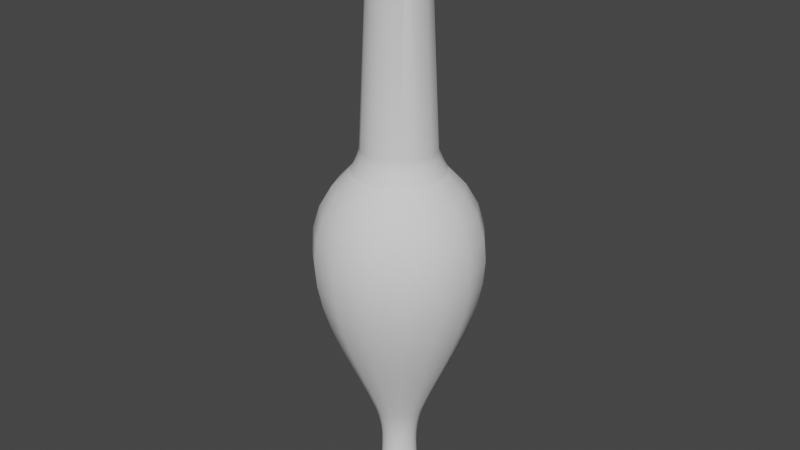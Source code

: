 # Source: Unguentarium3.blend  (saved by Blender 3.0.42; exported with 4.5.12 LTS)
import bpy
from mathutils import Matrix  # noqa: F401  (used for matrix-valued properties, if any)

bpy.ops.wm.read_factory_settings(use_empty=True)
scene = bpy.context.scene
scene.name = 'Scene'

# ---- world
world_world = bpy.data.worlds.new('World'); scene.world = world_world
world_world.use_nodes = True; world_world.node_tree.nodes.clear()
_N = world_world.node_tree.nodes; _L = world_world.node_tree.links
n0 = _N.new('ShaderNodeOutputWorld'); n0.name = 'World Output'; n0.location = (300, 300)
n1 = _N.new('ShaderNodeBackground'); n1.name = 'Background'; n1.location = (10, 300)
n1.inputs[0].default_value = (0.05088, 0.05088, 0.05088, 1.0)
_L.new(n1.outputs[0], n0.inputs[0])
n0.is_active_output = True
world_world.color = (0.05088, 0.05088, 0.05088)
world_world.use_sun_shadow = False
world_world.sun_shadow_jitter_overblur = 0.0

# ---- meshes
me_mesh_002 = bpy.data.meshes.new('Mesh.002')
me_mesh_002.from_pydata([(-0.6871, 0.4179, -0.009297), (-0.5051, 0.587, -0.009297), (-0.309, 0.6993, -0.009297), (-0.1019, 0.7617, -0.009297), (0.1135, 0.7811, -0.009297), (0.3341, 0.7647, -0.009297), (0.5569, 0.7194, -0.009297), (0.779, 0.6522, -0.009297), (0.9975, 0.5701, -0.009297), (1.209, 0.4802, -0.009297), (1.412, 0.3895, -0.009297), (1.602, 0.3049, -0.009297), (1.776, 0.2335, -0.009297), (1.844, 0.2103, -0.009297), (1.909, 0.1926, -0.009297), (1.972, 0.1797, -0.009297), (2.032, 0.1709, -0.009297), (2.09, 0.1655, -0.009297), (2.146, 0.163, -0.009297), (2.2, 0.1625, -0.009297), (2.252, 0.1635, -0.009297), (2.303, 0.1653, -0.009297), (2.352, 0.1672, -0.009297), (2.4, 0.1685, -0.009297), (2.446, 0.1686, -0.009297), (2.46, 0.1846, -0.009297), (2.473, 0.1989, -0.009297), (2.484, 0.2119, -0.009297), (2.495, 0.2235, -0.009297), (2.505, 0.2339, -0.009297), (2.514, 0.2432, -0.009297), (2.524, 0.2516, -0.009297), (2.533, 0.2592, -0.009297), (2.542, 0.2661, -0.009297), (2.552, 0.2725, -0.009297), (2.563, 0.2784, -0.009297), (2.575, 0.2841, -0.009297), (2.585, 0.2884, -0.009297), (2.596, 0.2832, -0.009297), (2.606, 0.2696, -0.009297), (2.615, 0.2491, -0.009297), (2.625, 0.2229, -0.009297), (2.633, 0.1925, -0.009297), (2.641, 0.159, -0.009297), (2.648, 0.124, -0.009297), (2.654, 0.08864, -0.009297), (2.659, 0.05435, -0.009297), (2.662, 0.02243, -0.009297), (2.664, -0.005782, -0.009297), (-2.957, 0.3088, -0.009297), (-2.957, 0.3326, -0.009297), (-2.949, 0.3524, -0.009297), (-2.936, 0.3683, -0.009297), (-2.918, 0.3801, -0.009297), (-2.897, 0.3879, -0.009297), (-2.875, 0.3917, -0.009297), (-2.852, 0.3914, -0.009297), (-2.831, 0.3871, -0.009297), (-2.812, 0.3787, -0.009297), (-2.798, 0.3662, -0.009297), (-2.79, 0.3497, -0.009297), (-2.789, 0.3291, -0.009297), (-2.774, 0.3138, -0.009297), (-2.76, 0.3019, -0.009297), (-2.745, 0.293, -0.009297), (-2.731, 0.2865, -0.009297), (-2.716, 0.282, -0.009297), (-2.701, 0.2789, -0.009297), (-2.686, 0.2768, -0.009297), (-2.671, 0.2752, -0.009297), (-2.656, 0.2736, -0.009297), (-2.641, 0.2715, -0.009297), (-2.626, 0.2685, -0.009297), (-2.611, 0.2639, -0.009297), (-0.9068, 0.3406, -0.009297), (-0.8844, 0.3407, -0.009297), (-0.8606, 0.3441, -0.009297), (-0.8359, 0.3502, -0.009297), (-0.811, 0.3584, -0.009297), (-0.7866, 0.3679, -0.009297), (-0.7633, 0.3782, -0.009297), (-0.7418, 0.3887, -0.009297), (-0.7227, 0.3986, -0.009297), (-0.7068, 0.4075, -0.009297), (-0.6945, 0.4146, -0.009297), (-0.6867, 0.4193, -0.009297), (-0.684, 0.421, -0.009297), (-0.6871, 0.3812, 0.163), (-0.5051, 0.5358, 0.2318), (-0.309, 0.6383, 0.2775), (-0.1019, 0.6953, 0.3028), (0.1135, 0.7131, 0.3108), (0.3341, 0.6981, 0.3041), (0.5569, 0.6567, 0.2856), (0.779, 0.5953, 0.2583), (0.9975, 0.5203, 0.2249), (1.209, 0.4382, 0.1884), (1.412, 0.3553, 0.1515), (1.602, 0.278, 0.1171), (1.776, 0.2128, 0.08803), (1.844, 0.1916, 0.0786), (1.909, 0.1755, 0.0714), (1.972, 0.1637, 0.06614), (2.032, 0.1556, 0.06256), (2.09, 0.1507, 0.06038), (2.146, 0.1484, 0.05934), (2.2, 0.148, 0.05915), (2.252, 0.1489, 0.05956), (2.303, 0.1505, 0.06028), (2.352, 0.1522, 0.06104), (2.4, 0.1534, 0.06158), (2.446, 0.1535, 0.06163), (2.46, 0.1681, 0.06812), (2.473, 0.1812, 0.07397), (2.484, 0.1931, 0.07923), (2.495, 0.2037, 0.08395), (2.505, 0.2132, 0.08819), (2.514, 0.2217, 0.09199), (2.524, 0.2294, 0.09541), (2.533, 0.2363, 0.0985), (2.542, 0.2426, 0.1013), (2.552, 0.2485, 0.1039), (2.563, 0.2539, 0.1063), (2.575, 0.259, 0.1086), (2.585, 0.263, 0.1104), (2.596, 0.2582, 0.1082), (2.606, 0.2458, 0.1027), (2.615, 0.227, 0.09436), (2.625, 0.2031, 0.08372), (2.633, 0.1753, 0.07133), (2.641, 0.1448, 0.05774), (2.648, 0.1128, 0.04348), (2.654, 0.08048, 0.02911), (2.659, 0.04915, 0.01516), (2.662, 0.01999, 0.002177), (2.664, -0.005782, -0.009297), (-2.957, 0.2816, 0.1187), (-2.957, 0.3034, 0.1283), (-2.949, 0.3215, 0.1364), (-2.936, 0.3359, 0.1428), (-2.918, 0.3467, 0.1477), (-2.897, 0.3539, 0.1508), (-2.875, 0.3573, 0.1524), (-2.852, 0.357, 0.1522), (-2.831, 0.3531, 0.1505), (-2.812, 0.3454, 0.1471), (-2.798, 0.3341, 0.142), (-2.79, 0.319, 0.1353), (-2.789, 0.3001, 0.1269), (-2.774, 0.2862, 0.1207), (-2.76, 0.2753, 0.1159), (-2.745, 0.2672, 0.1122), (-2.731, 0.2612, 0.1096), (-2.716, 0.2571, 0.1077), (-2.701, 0.2543, 0.1065), (-2.686, 0.2524, 0.1056), (-2.671, 0.2509, 0.105), (-2.656, 0.2495, 0.1043), (-2.641, 0.2476, 0.1035), (-2.626, 0.2448, 0.1023), (-2.611, 0.2406, 0.1004), (-0.9068, 0.3106, 0.1316), (-0.8844, 0.3107, 0.1316), (-0.8606, 0.3139, 0.133), (-0.8359, 0.3195, 0.1355), (-0.811, 0.3269, 0.1388), (-0.7866, 0.3356, 0.1427), (-0.7633, 0.345, 0.1469), (-0.7418, 0.3546, 0.1511), (-0.7227, 0.3637, 0.1552), (-0.7068, 0.3717, 0.1588), (-0.6945, 0.3782, 0.1617), (-0.6867, 0.3825, 0.1636), (-0.684, 0.3841, 0.1643), (-0.6871, 0.2777, 0.3055), (-0.5051, 0.3909, 0.4313), (-0.309, 0.466, 0.5147), (-0.1019, 0.5077, 0.561), (0.1135, 0.5208, 0.5755), (0.3341, 0.5098, 0.5633), (0.5569, 0.4794, 0.5296), (0.779, 0.4345, 0.4797), (0.9975, 0.3796, 0.4187), (1.209, 0.3194, 0.3519), (1.412, 0.2587, 0.2844), (1.602, 0.2021, 0.2216), (1.776, 0.1543, 0.1685), (1.844, 0.1388, 0.1513), (1.909, 0.127, 0.1381), (1.972, 0.1183, 0.1285), (2.032, 0.1124, 0.122), (2.09, 0.1089, 0.118), (2.146, 0.1071, 0.1161), (2.2, 0.1068, 0.1158), (2.252, 0.1075, 0.1165), (2.303, 0.1087, 0.1178), (2.352, 0.1099, 0.1192), (2.4, 0.1108, 0.1202), (2.446, 0.1109, 0.1203), (2.46, 0.1216, 0.1321), (2.473, 0.1312, 0.1428), (2.484, 0.1399, 0.1524), (2.495, 0.1476, 0.1611), (2.505, 0.1546, 0.1688), (2.514, 0.1608, 0.1758), (2.524, 0.1665, 0.182), (2.533, 0.1715, 0.1876), (2.542, 0.1762, 0.1928), (2.552, 0.1804, 0.1975), (2.563, 0.1844, 0.2019), (2.575, 0.1882, 0.2061), (2.585, 0.1911, 0.2094), (2.596, 0.1876, 0.2054), (2.606, 0.1785, 0.1954), (2.615, 0.1648, 0.1801), (2.625, 0.1472, 0.1607), (2.633, 0.1269, 0.138), (2.641, 0.1045, 0.1132), (2.648, 0.08105, 0.08714), (2.654, 0.0574, 0.06088), (2.659, 0.03445, 0.03539), (2.662, 0.01309, 0.01167), (2.664, -0.005782, -0.009297), (-2.957, 0.2047, 0.2245), (-2.957, 0.2206, 0.2422), (-2.949, 0.2339, 0.2569), (-2.936, 0.2445, 0.2687), (-2.918, 0.2524, 0.2775), (-2.897, 0.2576, 0.2833), (-2.875, 0.2602, 0.2861), (-2.852, 0.26, 0.2858), (-2.831, 0.2571, 0.2826), (-2.812, 0.2515, 0.2764), (-2.798, 0.2431, 0.2672), (-2.79, 0.2321, 0.2549), (-2.789, 0.2183, 0.2396), (-2.774, 0.2081, 0.2282), (-2.76, 0.2001, 0.2194), (-2.745, 0.1941, 0.2127), (-2.731, 0.1898, 0.2079), (-2.716, 0.1868, 0.2045), (-2.701, 0.1847, 0.2023), (-2.686, 0.1833, 0.2007), (-2.671, 0.1822, 0.1995), (-2.656, 0.1812, 0.1983), (-2.641, 0.1798, 0.1968), (-2.626, 0.1777, 0.1945), (-2.611, 0.1747, 0.1911), (-0.9068, 0.226, 0.2481), (-0.8844, 0.2261, 0.2482), (-0.8606, 0.2284, 0.2507), (-0.8359, 0.2324, 0.2553), (-0.811, 0.2379, 0.2613), (-0.7866, 0.2443, 0.2684), (-0.7633, 0.2512, 0.2761), (-0.7418, 0.2581, 0.2838), (-0.7227, 0.2648, 0.2912), (-0.7068, 0.2707, 0.2978), (-0.6945, 0.2755, 0.3031), (-0.6867, 0.2786, 0.3066), (-0.684, 0.2798, 0.3079), (-0.6871, 0.1251, 0.3936), (-0.5051, 0.1774, 0.5545), (-0.309, 0.2121, 0.6613), (-0.1019, 0.2314, 0.7206), (0.1135, 0.2374, 0.7391), (0.3341, 0.2323, 0.7235), (0.5569, 0.2183, 0.6804), (0.779, 0.1975, 0.6165), (0.9975, 0.1722, 0.5384), (1.209, 0.1444, 0.4529), (1.412, 0.1164, 0.3666), (1.602, 0.09022, 0.2862), (1.776, 0.06816, 0.2183), (1.844, 0.061, 0.1962), (1.909, 0.05553, 0.1794), (1.972, 0.05153, 0.1671), (2.032, 0.04881, 0.1587), (2.09, 0.04716, 0.1536), (2.146, 0.04636, 0.1512), (2.2, 0.04622, 0.1508), (2.252, 0.04653, 0.1517), (2.303, 0.04708, 0.1534), (2.352, 0.04766, 0.1552), (2.4, 0.04807, 0.1564), (2.446, 0.0481, 0.1565), (2.46, 0.05304, 0.1717), (2.473, 0.05748, 0.1854), (2.484, 0.06148, 0.1977), (2.495, 0.06506, 0.2087), (2.505, 0.06828, 0.2186), (2.514, 0.07117, 0.2275), (2.524, 0.07377, 0.2355), (2.533, 0.07611, 0.2427), (2.542, 0.07825, 0.2493), (2.552, 0.08022, 0.2554), (2.563, 0.08205, 0.261), (2.575, 0.08379, 0.2664), (2.585, 0.08514, 0.2705), (2.596, 0.08351, 0.2655), (2.606, 0.07932, 0.2526), (2.615, 0.07297, 0.2331), (2.625, 0.06489, 0.2082), (2.633, 0.05548, 0.1792), (2.641, 0.04515, 0.1474), (2.648, 0.03432, 0.1141), (2.654, 0.0234, 0.08051), (2.659, 0.0128, 0.04789), (2.662, 0.002935, 0.01753), (2.664, -0.005782, -0.009297), (-2.957, 0.09143, 0.2899), (-2.957, 0.09879, 0.3125), (-2.949, 0.1049, 0.3314), (-2.936, 0.1098, 0.3464), (-2.918, 0.1135, 0.3577), (-2.897, 0.1159, 0.3651), (-2.875, 0.117, 0.3687), (-2.852, 0.1169, 0.3684), (-2.831, 0.1156, 0.3643), (-2.812, 0.113, 0.3563), (-2.798, 0.1092, 0.3445), (-2.79, 0.1041, 0.3288), (-2.789, 0.0977, 0.3092), (-2.774, 0.09297, 0.2946), (-2.76, 0.0893, 0.2833), (-2.745, 0.08654, 0.2748), (-2.731, 0.08454, 0.2687), (-2.716, 0.08314, 0.2644), (-2.701, 0.08219, 0.2615), (-2.686, 0.08155, 0.2595), (-2.671, 0.08105, 0.258), (-2.656, 0.08056, 0.2564), (-2.641, 0.07991, 0.2545), (-2.626, 0.07897, 0.2515), (-2.611, 0.07757, 0.2472), (-0.9068, 0.1012, 0.3201), (-0.8844, 0.1013, 0.3202), (-0.8606, 0.1023, 0.3235), (-0.8359, 0.1042, 0.3293), (-0.811, 0.1067, 0.337), (-0.7866, 0.1097, 0.3461), (-0.7633, 0.1129, 0.3559), (-0.7418, 0.1161, 0.3658), (-0.7227, 0.1192, 0.3753), (-0.7068, 0.1219, 0.3837), (-0.6945, 0.1241, 0.3905), (-0.6867, 0.1256, 0.395), (-0.684, 0.1261, 0.3966), (-0.6871, -0.05006, 0.412), (-0.5051, -0.06775, 0.5803), (-0.309, -0.07948, 0.6919), (-0.1019, -0.086, 0.7539), (0.1135, -0.08803, 0.7733), (0.3341, -0.08632, 0.7569), (0.5569, -0.08158, 0.7119), (0.779, -0.07456, 0.6451), (0.9975, -0.06598, 0.5635), (1.209, -0.05658, 0.4741), (1.412, -0.0471, 0.3838), (1.602, -0.03826, 0.2997), (1.776, -0.03079, 0.2287), (1.844, -0.02837, 0.2056), (1.909, -0.02652, 0.188), (1.972, -0.02517, 0.1752), (2.032, -0.02425, 0.1664), (2.09, -0.02369, 0.1611), (2.146, -0.02342, 0.1585), (2.2, -0.02337, 0.1581), (2.252, -0.02348, 0.1591), (2.303, -0.02366, 0.1608), (2.352, -0.02386, 0.1627), (2.4, -0.024, 0.164), (2.446, -0.02401, 0.1641), (2.46, -0.02568, 0.18), (2.473, -0.02718, 0.1943), (2.484, -0.02853, 0.2072), (2.495, -0.02975, 0.2187), (2.505, -0.03083, 0.2291), (2.514, -0.03181, 0.2384), (2.524, -0.03269, 0.2467), (2.533, -0.03348, 0.2543), (2.542, -0.03421, 0.2611), (2.552, -0.03487, 0.2675), (2.563, -0.03549, 0.2734), (2.575, -0.03608, 0.279), (2.585, -0.03654, 0.2833), (2.596, -0.03599, 0.2781), (2.606, -0.03457, 0.2646), (2.615, -0.03242, 0.2442), (2.625, -0.02969, 0.2181), (2.633, -0.0265, 0.1879), (2.641, -0.02301, 0.1546), (2.648, -0.01935, 0.1198), (2.654, -0.01565, 0.08461), (2.659, -0.01207, 0.0505), (2.662, -0.00873, 0.01876), (2.664, -0.005782, -0.009297), (-2.957, -0.03866, 0.3036), (-2.957, -0.04115, 0.3272), (-2.949, -0.04323, 0.347), (-2.936, -0.04488, 0.3627), (-2.918, -0.04612, 0.3745), (-2.897, -0.04693, 0.3822), (-2.875, -0.04732, 0.386), (-2.852, -0.0473, 0.3857), (-2.831, -0.04684, 0.3814), (-2.812, -0.04597, 0.3731), (-2.798, -0.04467, 0.3607), (-2.79, -0.04294, 0.3442), (-2.789, -0.04078, 0.3237), (-2.774, -0.03919, 0.3085), (-2.76, -0.03795, 0.2967), (-2.745, -0.03701, 0.2878), (-2.731, -0.03633, 0.2814), (-2.716, -0.03586, 0.2769), (-2.701, -0.03554, 0.2738), (-2.686, -0.03532, 0.2718), (-2.671, -0.03515, 0.2702), (-2.656, -0.03499, 0.2686), (-2.641, -0.03477, 0.2665), (-2.626, -0.03445, 0.2635), (-2.611, -0.03398, 0.259), (-0.9068, -0.04198, 0.3351), (-0.8844, -0.042, 0.3353), (-0.8606, -0.04236, 0.3387), (-0.8359, -0.043, 0.3448), (-0.811, -0.04385, 0.3529), (-0.7866, -0.04484, 0.3623), (-0.7633, -0.04592, 0.3726), (-0.7418, -0.04701, 0.383), (-0.7227, -0.04805, 0.3929), (-0.7068, -0.04898, 0.4017), (-0.6945, -0.04972, 0.4087), (-0.6867, -0.05021, 0.4134), (-0.684, -0.05039, 0.4151), (-0.6871, -0.2176, 0.3576), (-0.5051, -0.3022, 0.5041), (-0.309, -0.3583, 0.6013), (-0.1019, -0.3895, 0.6553), (0.1135, -0.3992, 0.6722), (0.3341, -0.391, 0.6579), (0.5569, -0.3684, 0.6187), (0.779, -0.3348, 0.5605), (0.9975, -0.2937, 0.4895), (1.209, -0.2488, 0.4116), (1.412, -0.2034, 0.333), (1.602, -0.1611, 0.2598), (1.776, -0.1254, 0.1979), (1.844, -0.1138, 0.1779), (1.909, -0.105, 0.1625), (1.972, -0.09852, 0.1513), (2.032, -0.09412, 0.1437), (2.09, -0.09144, 0.1391), (2.146, -0.09016, 0.1368), (2.2, -0.08993, 0.1365), (2.252, -0.09043, 0.1373), (2.303, -0.09131, 0.1388), (2.352, -0.09225, 0.1405), (2.4, -0.09292, 0.1416), (2.446, -0.09297, 0.1417), (2.46, -0.1009, 0.1555), (2.473, -0.1081, 0.168), (2.484, -0.1146, 0.1792), (2.495, -0.1204, 0.1892), (2.505, -0.1256, 0.1983), (2.514, -0.1303, 0.2064), (2.524, -0.1345, 0.2136), (2.533, -0.1383, 0.2202), (2.542, -0.1417, 0.2262), (2.552, -0.1449, 0.2317), (2.563, -0.1479, 0.2369), (2.575, -0.1507, 0.2417), (2.585, -0.1529, 0.2455), (2.596, -0.1503, 0.2409), (2.606, -0.1435, 0.2292), (2.615, -0.1332, 0.2114), (2.625, -0.1201, 0.1888), (2.633, -0.1049, 0.1624), (2.641, -0.08819, 0.1334), (2.648, -0.07066, 0.1031), (2.654, -0.053, 0.07248), (2.659, -0.03585, 0.04278), (2.662, -0.01989, 0.01513), (2.664, -0.005782, -0.009297), (-2.957, -0.1631, 0.2631), (-2.957, -0.175, 0.2838), (-2.949, -0.1849, 0.3009), (-2.936, -0.1928, 0.3146), (-2.918, -0.1987, 0.3249), (-2.897, -0.2026, 0.3316), (-2.875, -0.2045, 0.3349), (-2.852, -0.2044, 0.3347), (-2.831, -0.2022, 0.3309), (-2.812, -0.198, 0.3236), (-2.798, -0.1918, 0.3129), (-2.79, -0.1835, 0.2986), (-2.789, -0.1732, 0.2807), (-2.774, -0.1656, 0.2675), (-2.76, -0.1596, 0.2572), (-2.745, -0.1552, 0.2494), (-2.731, -0.1519, 0.2438), (-2.716, -0.1497, 0.2399), (-2.701, -0.1481, 0.2372), (-2.686, -0.1471, 0.2354), (-2.671, -0.1463, 0.2341), (-2.656, -0.1455, 0.2327), (-2.641, -0.1444, 0.2309), (-2.626, -0.1429, 0.2282), (-2.611, -0.1406, 0.2243), (-0.9068, -0.179, 0.2906), (-0.8844, -0.179, 0.2908), (-0.8606, -0.1807, 0.2937), (-0.8359, -0.1838, 0.299), (-0.811, -0.1879, 0.3061), (-0.7866, -0.1926, 0.3143), (-0.7633, -0.1978, 0.3232), (-0.7418, -0.203, 0.3323), (-0.7227, -0.208, 0.3409), (-0.7068, -0.2124, 0.3486), (-0.6945, -0.216, 0.3547), (-0.6867, -0.2183, 0.3588), (-0.684, -0.2192, 0.3603), (-0.6871, -0.3485, 0.2397), (-0.5051, -0.4854, 0.3392), (-0.309, -0.5762, 0.4051), (-0.1019, -0.6267, 0.4418), (0.1135, -0.6424, 0.4532), (0.3341, -0.6291, 0.4436), (0.5569, -0.5924, 0.4169), (0.779, -0.5381, 0.3774), (0.9975, -0.4717, 0.3292), (1.209, -0.399, 0.2764), (1.412, -0.3256, 0.223), (1.602, -0.2571, 0.1733), (1.776, -0.1994, 0.1313), (1.844, -0.1806, 0.1177), (1.909, -0.1663, 0.1073), (1.972, -0.1558, 0.09972), (2.032, -0.1487, 0.09455), (2.09, -0.1444, 0.0914), (2.146, -0.1423, 0.08989), (2.2, -0.1419, 0.08962), (2.252, -0.1427, 0.09021), (2.303, -0.1442, 0.09125), (2.352, -0.1457, 0.09236), (2.4, -0.1468, 0.09314), (2.446, -0.1469, 0.0932), (2.46, -0.1598, 0.1026), (2.473, -0.1714, 0.111), (2.484, -0.1819, 0.1186), (2.495, -0.1913, 0.1255), (2.505, -0.1997, 0.1316), (2.514, -0.2072, 0.1371), (2.524, -0.214, 0.142), (2.533, -0.2202, 0.1465), (2.542, -0.2258, 0.1505), (2.552, -0.2309, 0.1543), (2.563, -0.2357, 0.1578), (2.575, -0.2403, 0.1611), (2.585, -0.2438, 0.1636), (2.596, -0.2396, 0.1605), (2.606, -0.2286, 0.1526), (2.615, -0.212, 0.1405), (2.625, -0.1908, 0.1251), (2.633, -0.1662, 0.1072), (2.641, -0.1391, 0.08758), (2.648, -0.1108, 0.06698), (2.654, -0.08217, 0.04621), (2.659, -0.05443, 0.02605), (2.662, -0.0286, 0.007284), (2.664, -0.005782, -0.009297), (-2.957, -0.2603, 0.1756), (-2.957, -0.2796, 0.1896), (-2.949, -0.2956, 0.2013), (-2.936, -0.3084, 0.2106), (-2.918, -0.318, 0.2175), (-2.897, -0.3243, 0.2221), (-2.875, -0.3273, 0.2243), (-2.852, -0.3271, 0.2241), (-2.831, -0.3236, 0.2216), (-2.812, -0.3168, 0.2167), (-2.798, -0.3067, 0.2094), (-2.79, -0.2934, 0.1996), (-2.789, -0.2767, 0.1875), (-2.774, -0.2643, 0.1785), (-2.76, -0.2547, 0.1716), (-2.745, -0.2475, 0.1663), (-2.731, -0.2422, 0.1625), (-2.716, -0.2386, 0.1598), (-2.701, -0.2361, 0.158), (-2.686, -0.2344, 0.1568), (-2.671, -0.2331, 0.1559), (-2.656, -0.2318, 0.1549), (-2.641, -0.2301, 0.1537), (-2.626, -0.2277, 0.1519), (-2.611, -0.224, 0.1492), (-0.9068, -0.286, 0.1943), (-0.8844, -0.2861, 0.1944), (-0.8606, -0.2889, 0.1964), (-0.8359, -0.2938, 0.2), (-0.811, -0.3004, 0.2047), (-0.7866, -0.3081, 0.2103), (-0.7633, -0.3164, 0.2164), (-0.7418, -0.3249, 0.2225), (-0.7227, -0.3329, 0.2284), (-0.7068, -0.3401, 0.2336), (-0.6945, -0.3458, 0.2378), (-0.6867, -0.3497, 0.2405), (-0.684, -0.3511, 0.2416), (-0.6871, -0.4202, 0.07878), (-0.5051, -0.5856, 0.114), (-0.309, -0.6955, 0.1373), (-0.1019, -0.7565, 0.1503), (0.1135, -0.7755, 0.1543), (0.3341, -0.7594, 0.1509), (0.5569, -0.7151, 0.1415), (0.779, -0.6494, 0.1275), (0.9975, -0.5691, 0.1104), (1.209, -0.4812, 0.09175), (1.412, -0.3924, 0.07288), (1.602, -0.3097, 0.0553), (1.776, -0.2398, 0.04045), (1.844, -0.2172, 0.03564), (1.909, -0.1998, 0.03195), (1.972, -0.1872, 0.02927), (2.032, -0.1786, 0.02744), (2.09, -0.1734, 0.02632), (2.146, -0.1708, 0.02579), (2.2, -0.1704, 0.02569), (2.252, -0.1714, 0.0259), (2.303, -0.1731, 0.02627), (2.352, -0.1749, 0.02666), (2.4, -0.1762, 0.02694), (2.446, -0.1763, 0.02696), (2.46, -0.192, 0.03028), (2.473, -0.206, 0.03327), (2.484, -0.2187, 0.03596), (2.495, -0.23, 0.03837), (2.505, -0.2402, 0.04053), (2.514, -0.2494, 0.04248), (2.524, -0.2576, 0.04422), (2.533, -0.265, 0.0458), (2.542, -0.2718, 0.04724), (2.552, -0.278, 0.04856), (2.563, -0.2838, 0.0498), (2.575, -0.2893, 0.05097), (2.585, -0.2936, 0.05188), (2.596, -0.2884, 0.05078), (2.606, -0.2752, 0.04796), (2.615, -0.2551, 0.04369), (2.625, -0.2295, 0.03825), (2.633, -0.1997, 0.03192), (2.641, -0.167, 0.02497), (2.648, -0.1327, 0.01768), (2.654, -0.09815, 0.01034), (2.659, -0.0646, 0.003205), (2.662, -0.03337, -0.003432), (2.664, -0.005782, -0.009297), (-2.957, -0.3135, 0.05611), (-2.957, -0.3368, 0.06106), (-2.949, -0.3562, 0.06518), (-2.936, -0.3717, 0.06847), (-2.918, -0.3832, 0.07093), (-2.897, -0.3908, 0.07255), (-2.875, -0.3945, 0.07333), (-2.852, -0.3943, 0.07328), (-2.831, -0.39, 0.07238), (-2.812, -0.3818, 0.07064), (-2.798, -0.3697, 0.06805), (-2.79, -0.3535, 0.06461), (-2.789, -0.3333, 0.06033), (-2.774, -0.3184, 0.05715), (-2.76, -0.3068, 0.05468), (-2.745, -0.298, 0.05282), (-2.731, -0.2917, 0.05147), (-2.716, -0.2872, 0.05053), (-2.701, -0.2842, 0.04989), (-2.686, -0.2822, 0.04946), (-2.671, -0.2806, 0.04913), (-2.656, -0.2791, 0.04879), (-2.641, -0.277, 0.04836), (-2.626, -0.274, 0.04772), (-2.611, -0.2696, 0.04678), (-0.9068, -0.3446, 0.06271), (-0.8844, -0.3447, 0.06274), (-0.8606, -0.3481, 0.06346), (-0.8359, -0.354, 0.06472), (-0.811, -0.362, 0.06641), (-0.7866, -0.3713, 0.0684), (-0.7633, -0.3814, 0.07054), (-0.7418, -0.3916, 0.07271), (-0.7227, -0.4013, 0.07478), (-0.7068, -0.41, 0.07662), (-0.6945, -0.4169, 0.0781), (-0.6867, -0.4216, 0.07908), (-0.684, -0.4232, 0.07944), (-0.6871, -0.4202, -0.09738), (-0.5051, -0.5856, -0.1326), (-0.309, -0.6955, -0.1559), (-0.1019, -0.7565, -0.1689), (0.1135, -0.7755, -0.1729), (0.3341, -0.7594, -0.1695), (0.5569, -0.7151, -0.1601), (0.779, -0.6494, -0.1461), (0.9975, -0.5691, -0.129), (1.209, -0.4812, -0.1103), (1.412, -0.3924, -0.09148), (1.602, -0.3097, -0.07389), (1.776, -0.2398, -0.05905), (1.844, -0.2172, -0.05423), (1.909, -0.1998, -0.05055), (1.972, -0.1872, -0.04786), (2.032, -0.1786, -0.04603), (2.09, -0.1734, -0.04492), (2.146, -0.1708, -0.04438), (2.2, -0.1704, -0.04429), (2.252, -0.1714, -0.04449), (2.303, -0.1731, -0.04486), (2.352, -0.1749, -0.04525), (2.4, -0.1762, -0.04553), (2.446, -0.1763, -0.04555), (2.46, -0.192, -0.04887), (2.473, -0.206, -0.05186), (2.484, -0.2187, -0.05455), (2.495, -0.23, -0.05696), (2.505, -0.2402, -0.05913), (2.514, -0.2494, -0.06107), (2.524, -0.2576, -0.06282), (2.533, -0.265, -0.0644), (2.542, -0.2718, -0.06583), (2.552, -0.278, -0.06716), (2.563, -0.2838, -0.06839), (2.575, -0.2893, -0.06956), (2.585, -0.2936, -0.07047), (2.596, -0.2884, -0.06937), (2.606, -0.2752, -0.06655), (2.615, -0.2551, -0.06228), (2.625, -0.2295, -0.05684), (2.633, -0.1997, -0.05051), (2.641, -0.167, -0.04356), (2.648, -0.1327, -0.03628), (2.654, -0.09815, -0.02893), (2.659, -0.0646, -0.0218), (2.662, -0.03337, -0.01516), (2.664, -0.005782, -0.009297), (-2.957, -0.3135, -0.0747), (-2.957, -0.3368, -0.07965), (-2.949, -0.3562, -0.08378), (-2.936, -0.3717, -0.08707), (-2.918, -0.3832, -0.08952), (-2.897, -0.3908, -0.09115), (-2.875, -0.3945, -0.09193), (-2.852, -0.3943, -0.09187), (-2.831, -0.39, -0.09097), (-2.812, -0.3818, -0.08923), (-2.798, -0.3697, -0.08664), (-2.79, -0.3535, -0.08321), (-2.789, -0.3333, -0.07892), (-2.774, -0.3184, -0.07574), (-2.76, -0.3068, -0.07327), (-2.745, -0.298, -0.07141), (-2.731, -0.2917, -0.07006), (-2.716, -0.2872, -0.06912), (-2.701, -0.2842, -0.06849), (-2.686, -0.2822, -0.06805), (-2.671, -0.2806, -0.06772), (-2.656, -0.2791, -0.06739), (-2.641, -0.277, -0.06696), (-2.626, -0.274, -0.06632), (-2.611, -0.2696, -0.06538), (-0.9068, -0.3446, -0.08131), (-0.8844, -0.3447, -0.08134), (-0.8606, -0.3481, -0.08205), (-0.8359, -0.354, -0.08332), (-0.811, -0.362, -0.08501), (-0.7866, -0.3713, -0.08699), (-0.7633, -0.3814, -0.08913), (-0.7418, -0.3916, -0.09131), (-0.7227, -0.4013, -0.09338), (-0.7068, -0.41, -0.09522), (-0.6945, -0.4169, -0.09669), (-0.6867, -0.4216, -0.09767), (-0.684, -0.4232, -0.09803), (-0.6871, -0.3485, -0.2583), (-0.5051, -0.4854, -0.3577), (-0.309, -0.5762, -0.4237), (-0.1019, -0.6267, -0.4604), (0.1135, -0.6424, -0.4718), (0.3341, -0.6291, -0.4622), (0.5569, -0.5924, -0.4355), (0.779, -0.5381, -0.396), (0.9975, -0.4717, -0.3478), (1.209, -0.399, -0.295), (1.412, -0.3256, -0.2416), (1.602, -0.2571, -0.1919), (1.776, -0.1994, -0.1499), (1.844, -0.1806, -0.1363), (1.909, -0.1663, -0.1259), (1.972, -0.1558, -0.1183), (2.032, -0.1487, -0.1131), (2.09, -0.1444, -0.11), (2.146, -0.1423, -0.1085), (2.2, -0.1419, -0.1082), (2.252, -0.1427, -0.1088), (2.303, -0.1442, -0.1098), (2.352, -0.1457, -0.1109), (2.4, -0.1468, -0.1117), (2.446, -0.1469, -0.1118), (2.46, -0.1598, -0.1212), (2.473, -0.1714, -0.1296), (2.484, -0.1819, -0.1372), (2.495, -0.1913, -0.1441), (2.505, -0.1997, -0.1502), (2.514, -0.2072, -0.1557), (2.524, -0.214, -0.1606), (2.533, -0.2202, -0.1651), (2.542, -0.2258, -0.1691), (2.552, -0.2309, -0.1729), (2.563, -0.2357, -0.1764), (2.575, -0.2403, -0.1797), (2.585, -0.2438, -0.1822), (2.596, -0.2396, -0.1791), (2.606, -0.2286, -0.1712), (2.615, -0.212, -0.1591), (2.625, -0.1908, -0.1437), (2.633, -0.1662, -0.1258), (2.641, -0.1391, -0.1062), (2.648, -0.1108, -0.08557), (2.654, -0.08217, -0.0648), (2.659, -0.05443, -0.04464), (2.662, -0.0286, -0.02588), (2.664, -0.005782, -0.009297), (-2.957, -0.2603, -0.1942), (-2.957, -0.2796, -0.2082), (-2.949, -0.2956, -0.2199), (-2.936, -0.3084, -0.2292), (-2.918, -0.318, -0.2361), (-2.897, -0.3243, -0.2407), (-2.875, -0.3273, -0.2429), (-2.852, -0.3271, -0.2427), (-2.831, -0.3236, -0.2402), (-2.812, -0.3168, -0.2353), (-2.798, -0.3067, -0.228), (-2.79, -0.2934, -0.2182), (-2.789, -0.2767, -0.2061), (-2.774, -0.2643, -0.1971), (-2.76, -0.2547, -0.1902), (-2.745, -0.2475, -0.1849), (-2.731, -0.2422, -0.1811), (-2.716, -0.2386, -0.1784), (-2.701, -0.2361, -0.1766), (-2.686, -0.2344, -0.1754), (-2.671, -0.2331, -0.1745), (-2.656, -0.2318, -0.1735), (-2.641, -0.2301, -0.1723), (-2.626, -0.2277, -0.1705), (-2.611, -0.224, -0.1678), (-0.9068, -0.286, -0.2129), (-0.8844, -0.2861, -0.213), (-0.8606, -0.2889, -0.215), (-0.8359, -0.2938, -0.2186), (-0.811, -0.3004, -0.2233), (-0.7866, -0.3081, -0.2289), (-0.7633, -0.3164, -0.235), (-0.7418, -0.3249, -0.2411), (-0.7227, -0.3329, -0.247), (-0.7068, -0.3401, -0.2522), (-0.6945, -0.3458, -0.2564), (-0.6867, -0.3497, -0.2591), (-0.684, -0.3511, -0.2602), (-0.6871, -0.2176, -0.3762), (-0.5051, -0.3022, -0.5227), (-0.309, -0.3583, -0.6199), (-0.1019, -0.3895, -0.6739), (0.1135, -0.3992, -0.6908), (0.3341, -0.391, -0.6765), (0.5569, -0.3684, -0.6373), (0.779, -0.3348, -0.5791), (0.9975, -0.2937, -0.5081), (1.209, -0.2488, -0.4302), (1.412, -0.2034, -0.3516), (1.602, -0.1611, -0.2784), (1.776, -0.1254, -0.2165), (1.844, -0.1138, -0.1965), (1.909, -0.105, -0.1811), (1.972, -0.09852, -0.1699), (2.032, -0.09412, -0.1623), (2.09, -0.09144, -0.1577), (2.146, -0.09016, -0.1554), (2.2, -0.08993, -0.155), (2.252, -0.09043, -0.1559), (2.303, -0.09131, -0.1574), (2.352, -0.09225, -0.1591), (2.4, -0.09292, -0.1602), (2.446, -0.09297, -0.1603), (2.46, -0.1009, -0.1741), (2.473, -0.1081, -0.1866), (2.484, -0.1146, -0.1978), (2.495, -0.1204, -0.2078), (2.505, -0.1256, -0.2169), (2.514, -0.1303, -0.225), (2.524, -0.1345, -0.2322), (2.533, -0.1383, -0.2388), (2.542, -0.1417, -0.2448), (2.552, -0.1449, -0.2503), (2.563, -0.1479, -0.2554), (2.575, -0.1507, -0.2603), (2.585, -0.1529, -0.2641), (2.596, -0.1503, -0.2595), (2.606, -0.1435, -0.2478), (2.615, -0.1332, -0.23), (2.625, -0.1201, -0.2074), (2.633, -0.1049, -0.181), (2.641, -0.08819, -0.152), (2.648, -0.07067, -0.1217), (2.654, -0.053, -0.09107), (2.659, -0.03585, -0.06137), (2.662, -0.01989, -0.03373), (2.664, -0.005782, -0.009297), (-2.957, -0.1631, -0.2817), (-2.957, -0.175, -0.3024), (-2.949, -0.1849, -0.3195), (-2.936, -0.1928, -0.3332), (-2.918, -0.1987, -0.3435), (-2.897, -0.2026, -0.3502), (-2.875, -0.2045, -0.3535), (-2.852, -0.2044, -0.3532), (-2.831, -0.2022, -0.3495), (-2.812, -0.198, -0.3422), (-2.798, -0.1918, -0.3315), (-2.79, -0.1835, -0.3171), (-2.789, -0.1732, -0.2993), (-2.774, -0.1656, -0.2861), (-2.76, -0.1596, -0.2758), (-2.745, -0.1552, -0.268), (-2.731, -0.1519, -0.2624), (-2.716, -0.1497, -0.2585), (-2.701, -0.1481, -0.2558), (-2.686, -0.1471, -0.254), (-2.671, -0.1463, -0.2527), (-2.656, -0.1455, -0.2513), (-2.641, -0.1444, -0.2495), (-2.626, -0.1429, -0.2468), (-2.611, -0.1406, -0.2429), (-0.9068, -0.179, -0.3092), (-0.8844, -0.179, -0.3094), (-0.8606, -0.1807, -0.3123), (-0.8359, -0.1838, -0.3176), (-0.811, -0.1879, -0.3247), (-0.7866, -0.1926, -0.3329), (-0.7633, -0.1978, -0.3418), (-0.7418, -0.203, -0.3509), (-0.7227, -0.208, -0.3595), (-0.7068, -0.2124, -0.3672), (-0.6945, -0.216, -0.3733), (-0.6867, -0.2183, -0.3774), (-0.684, -0.2192, -0.3789), (-0.6871, -0.05006, -0.4306), (-0.5051, -0.06775, -0.5989), (-0.309, -0.07948, -0.7105), (-0.1019, -0.086, -0.7725), (0.1135, -0.08804, -0.7919), (0.3341, -0.08632, -0.7755), (0.5569, -0.08158, -0.7305), (0.779, -0.07456, -0.6637), (0.9975, -0.06598, -0.5821), (1.209, -0.05658, -0.4926), (1.412, -0.0471, -0.4024), (1.602, -0.03826, -0.3183), (1.776, -0.03079, -0.2473), (1.844, -0.02837, -0.2242), (1.909, -0.02652, -0.2066), (1.972, -0.02517, -0.1938), (2.032, -0.02425, -0.185), (2.09, -0.02369, -0.1797), (2.146, -0.02342, -0.1771), (2.2, -0.02337, -0.1767), (2.252, -0.02348, -0.1777), (2.303, -0.02366, -0.1794), (2.352, -0.02386, -0.1813), (2.4, -0.024, -0.1826), (2.446, -0.02401, -0.1827), (2.46, -0.02568, -0.1986), (2.473, -0.02718, -0.2129), (2.484, -0.02853, -0.2258), (2.495, -0.02975, -0.2373), (2.505, -0.03083, -0.2477), (2.514, -0.03181, -0.2569), (2.524, -0.03269, -0.2653), (2.533, -0.03348, -0.2729), (2.542, -0.03421, -0.2797), (2.552, -0.03487, -0.2861), (2.563, -0.03549, -0.292), (2.575, -0.03608, -0.2976), (2.585, -0.03654, -0.3019), (2.596, -0.03599, -0.2967), (2.606, -0.03457, -0.2832), (2.615, -0.03242, -0.2628), (2.625, -0.02969, -0.2367), (2.633, -0.0265, -0.2064), (2.641, -0.02301, -0.1732), (2.648, -0.01935, -0.1384), (2.654, -0.01565, -0.1032), (2.659, -0.01207, -0.0691), (2.662, -0.008731, -0.03735), (2.664, -0.005782, -0.009297), (-2.957, -0.03866, -0.3221), (-2.957, -0.04115, -0.3458), (-2.949, -0.04323, -0.3656), (-2.936, -0.04488, -0.3813), (-2.918, -0.04612, -0.3931), (-2.897, -0.04693, -0.4008), (-2.875, -0.04732, -0.4046), (-2.852, -0.0473, -0.4043), (-2.831, -0.04684, -0.4), (-2.812, -0.04597, -0.3916), (-2.798, -0.04467, -0.3793), (-2.79, -0.04294, -0.3628), (-2.789, -0.04078, -0.3423), (-2.774, -0.03919, -0.3271), (-2.76, -0.03795, -0.3153), (-2.745, -0.03701, -0.3064), (-2.731, -0.03633, -0.3), (-2.716, -0.03586, -0.2955), (-2.701, -0.03554, -0.2924), (-2.686, -0.03532, -0.2903), (-2.671, -0.03515, -0.2888), (-2.656, -0.03499, -0.2872), (-2.641, -0.03477, -0.2851), (-2.626, -0.03445, -0.2821), (-2.611, -0.03398, -0.2775), (-0.9068, -0.04198, -0.3537), (-0.8844, -0.042, -0.3539), (-0.8606, -0.04236, -0.3573), (-0.8359, -0.043, -0.3634), (-0.811, -0.04385, -0.3715), (-0.7866, -0.04484, -0.3809), (-0.7633, -0.04592, -0.3912), (-0.7418, -0.04701, -0.4016), (-0.7227, -0.04805, -0.4115), (-0.7068, -0.04898, -0.4203), (-0.6945, -0.04972, -0.4273), (-0.6867, -0.05021, -0.432), (-0.684, -0.05039, -0.4337), (-0.6871, 0.1251, -0.4122), (-0.5051, 0.1774, -0.5731), (-0.309, 0.2121, -0.6799), (-0.1019, 0.2314, -0.7392), (0.1135, 0.2374, -0.7577), (0.3341, 0.2323, -0.7421), (0.5569, 0.2183, -0.699), (0.779, 0.1975, -0.6351), (0.9975, 0.1722, -0.557), (1.209, 0.1444, -0.4715), (1.412, 0.1164, -0.3852), (1.602, 0.09022, -0.3048), (1.776, 0.06816, -0.2369), (1.844, 0.061, -0.2148), (1.909, 0.05553, -0.198), (1.972, 0.05153, -0.1857), (2.032, 0.04881, -0.1773), (2.09, 0.04716, -0.1722), (2.146, 0.04636, -0.1698), (2.2, 0.04622, -0.1694), (2.252, 0.04653, -0.1703), (2.303, 0.04708, -0.172), (2.352, 0.04766, -0.1738), (2.4, 0.04807, -0.175), (2.446, 0.0481, -0.1751), (2.46, 0.05303, -0.1903), (2.473, 0.05748, -0.204), (2.484, 0.06148, -0.2163), (2.495, 0.06506, -0.2273), (2.505, 0.06828, -0.2372), (2.514, 0.07117, -0.2461), (2.524, 0.07377, -0.2541), (2.533, 0.07611, -0.2613), (2.542, 0.07825, -0.2679), (2.552, 0.08021, -0.274), (2.563, 0.08205, -0.2796), (2.575, 0.08379, -0.285), (2.585, 0.08514, -0.2891), (2.596, 0.08351, -0.2841), (2.606, 0.07932, -0.2712), (2.615, 0.07297, -0.2517), (2.625, 0.06489, -0.2268), (2.633, 0.05548, -0.1978), (2.641, 0.04515, -0.166), (2.648, 0.03432, -0.1327), (2.654, 0.0234, -0.0991), (2.659, 0.0128, -0.06648), (2.662, 0.002935, -0.03613), (2.664, -0.005782, -0.009297), (-2.957, 0.09143, -0.3085), (-2.957, 0.09879, -0.3311), (-2.949, 0.1049, -0.35), (-2.936, 0.1098, -0.365), (-2.918, 0.1135, -0.3763), (-2.897, 0.1159, -0.3837), (-2.875, 0.117, -0.3873), (-2.852, 0.1169, -0.387), (-2.831, 0.1156, -0.3829), (-2.812, 0.113, -0.3749), (-2.798, 0.1092, -0.3631), (-2.79, 0.1041, -0.3474), (-2.789, 0.0977, -0.3278), (-2.774, 0.09297, -0.3132), (-2.76, 0.0893, -0.3019), (-2.745, 0.08654, -0.2934), (-2.731, 0.08454, -0.2873), (-2.716, 0.08314, -0.283), (-2.701, 0.08219, -0.28), (-2.686, 0.08155, -0.2781), (-2.671, 0.08105, -0.2765), (-2.656, 0.08056, -0.275), (-2.641, 0.07991, -0.273), (-2.626, 0.07897, -0.2701), (-2.611, 0.07757, -0.2658), (-0.9068, 0.1012, -0.3387), (-0.8844, 0.1013, -0.3388), (-0.8606, 0.1023, -0.3421), (-0.8359, 0.1042, -0.3479), (-0.811, 0.1067, -0.3556), (-0.7866, 0.1097, -0.3647), (-0.7633, 0.1129, -0.3745), (-0.7418, 0.1161, -0.3844), (-0.7227, 0.1192, -0.3939), (-0.7068, 0.1219, -0.4023), (-0.6945, 0.1241, -0.4091), (-0.6867, 0.1256, -0.4136), (-0.684, 0.1261, -0.4152), (-0.6871, 0.2777, -0.3241), (-0.5051, 0.3909, -0.4498), (-0.309, 0.466, -0.5333), (-0.1019, 0.5077, -0.5796), (0.1135, 0.5208, -0.5941), (0.3341, 0.5098, -0.5819), (0.5569, 0.4794, -0.5482), (0.779, 0.4345, -0.4983), (0.9975, 0.3796, -0.4373), (1.209, 0.3194, -0.3705), (1.412, 0.2587, -0.303), (1.602, 0.2021, -0.2402), (1.776, 0.1543, -0.1871), (1.844, 0.1388, -0.1699), (1.909, 0.127, -0.1567), (1.972, 0.1183, -0.1471), (2.032, 0.1124, -0.1406), (2.09, 0.1089, -0.1366), (2.146, 0.1071, -0.1347), (2.2, 0.1068, -0.1344), (2.252, 0.1075, -0.1351), (2.303, 0.1087, -0.1364), (2.352, 0.1099, -0.1378), (2.4, 0.1108, -0.1388), (2.446, 0.1109, -0.1389), (2.46, 0.1216, -0.1507), (2.473, 0.1312, -0.1614), (2.484, 0.1399, -0.171), (2.495, 0.1476, -0.1797), (2.505, 0.1546, -0.1874), (2.514, 0.1608, -0.1944), (2.524, 0.1665, -0.2006), (2.533, 0.1715, -0.2062), (2.542, 0.1762, -0.2114), (2.552, 0.1804, -0.2161), (2.563, 0.1844, -0.2205), (2.575, 0.1882, -0.2247), (2.585, 0.1911, -0.228), (2.596, 0.1876, -0.224), (2.606, 0.1785, -0.214), (2.615, 0.1648, -0.1987), (2.625, 0.1472, -0.1792), (2.633, 0.1269, -0.1566), (2.641, 0.1045, -0.1318), (2.648, 0.08105, -0.1057), (2.654, 0.0574, -0.07947), (2.659, 0.03445, -0.05398), (2.662, 0.01309, -0.03026), (2.664, -0.005782, -0.009297), (-2.957, 0.2047, -0.2431), (-2.957, 0.2206, -0.2608), (-2.949, 0.2339, -0.2755), (-2.936, 0.2445, -0.2873), (-2.918, 0.2524, -0.2961), (-2.897, 0.2576, -0.3018), (-2.875, 0.2602, -0.3046), (-2.852, 0.26, -0.3044), (-2.831, 0.2571, -0.3012), (-2.812, 0.2515, -0.295), (-2.798, 0.2431, -0.2858), (-2.79, 0.2321, -0.2735), (-2.789, 0.2183, -0.2582), (-2.774, 0.2081, -0.2468), (-2.76, 0.2001, -0.238), (-2.745, 0.1941, -0.2313), (-2.731, 0.1898, -0.2265), (-2.716, 0.1868, -0.2231), (-2.701, 0.1847, -0.2209), (-2.686, 0.1833, -0.2193), (-2.671, 0.1822, -0.2181), (-2.656, 0.1812, -0.2169), (-2.641, 0.1798, -0.2154), (-2.626, 0.1777, -0.2131), (-2.611, 0.1747, -0.2097), (-0.9068, 0.226, -0.2667), (-0.8844, 0.2261, -0.2668), (-0.8606, 0.2284, -0.2693), (-0.8359, 0.2324, -0.2739), (-0.811, 0.2379, -0.2799), (-0.7866, 0.2443, -0.287), (-0.7633, 0.2512, -0.2947), (-0.7418, 0.2581, -0.3024), (-0.7227, 0.2648, -0.3098), (-0.7068, 0.2707, -0.3164), (-0.6945, 0.2755, -0.3217), (-0.6867, 0.2786, -0.3252), (-0.684, 0.2798, -0.3265), (-0.6871, 0.3812, -0.1816), (-0.5051, 0.5358, -0.2504), (-0.309, 0.6383, -0.2961), (-0.1019, 0.6953, -0.3214), (0.1135, 0.7131, -0.3294), (0.3341, 0.6981, -0.3227), (0.5569, 0.6567, -0.3042), (0.779, 0.5953, -0.2769), (0.9975, 0.5203, -0.2435), (1.209, 0.4382, -0.207), (1.412, 0.3553, -0.1701), (1.602, 0.278, -0.1357), (1.776, 0.2128, -0.1066), (1.844, 0.1916, -0.0972), (1.909, 0.1755, -0.08999), (1.972, 0.1637, -0.08474), (2.032, 0.1556, -0.08116), (2.09, 0.1507, -0.07898), (2.146, 0.1484, -0.07793), (2.2, 0.148, -0.07775), (2.252, 0.1489, -0.07815), (2.303, 0.1505, -0.07887), (2.352, 0.1522, -0.07964), (2.4, 0.1534, -0.08018), (2.446, 0.1535, -0.08022), (2.46, 0.1681, -0.08671), (2.473, 0.1812, -0.09256), (2.484, 0.1931, -0.09782), (2.495, 0.2037, -0.1025), (2.505, 0.2132, -0.1068), (2.514, 0.2217, -0.1106), (2.524, 0.2294, -0.114), (2.533, 0.2363, -0.1171), (2.542, 0.2426, -0.1199), (2.552, 0.2485, -0.1225), (2.563, 0.2539, -0.1249), (2.575, 0.259, -0.1272), (2.585, 0.263, -0.129), (2.596, 0.2582, -0.1268), (2.606, 0.2458, -0.1213), (2.615, 0.227, -0.113), (2.625, 0.2031, -0.1023), (2.633, 0.1753, -0.08993), (2.641, 0.1448, -0.07633), (2.648, 0.1128, -0.06208), (2.654, 0.08048, -0.0477), (2.659, 0.04915, -0.03375), (2.662, 0.01999, -0.02077), (2.664, -0.005782, -0.009297), (-2.957, 0.2816, -0.1372), (-2.957, 0.3034, -0.1469), (-2.949, 0.3215, -0.155), (-2.936, 0.3359, -0.1614), (-2.918, 0.3467, -0.1662), (-2.897, 0.3539, -0.1694), (-2.875, 0.3573, -0.1709), (-2.852, 0.357, -0.1708), (-2.831, 0.3531, -0.1691), (-2.812, 0.3454, -0.1657), (-2.798, 0.3341, -0.1606), (-2.79, 0.319, -0.1539), (-2.789, 0.3001, -0.1455), (-2.774, 0.2862, -0.1393), (-2.76, 0.2753, -0.1344), (-2.745, 0.2672, -0.1308), (-2.731, 0.2612, -0.1282), (-2.716, 0.2571, -0.1263), (-2.701, 0.2543, -0.1251), (-2.686, 0.2524, -0.1242), (-2.671, 0.2509, -0.1236), (-2.656, 0.2495, -0.1229), (-2.641, 0.2476, -0.1221), (-2.626, 0.2448, -0.1208), (-2.611, 0.2406, -0.119), (-0.9068, 0.3106, -0.1502), (-0.8844, 0.3107, -0.1502), (-0.8606, 0.3139, -0.1516), (-0.8359, 0.3195, -0.1541), (-0.811, 0.3269, -0.1574), (-0.7866, 0.3356, -0.1613), (-0.7633, 0.345, -0.1655), (-0.7418, 0.3546, -0.1697), (-0.7227, 0.3637, -0.1738), (-0.7068, 0.3717, -0.1774), (-0.6945, 0.3782, -0.1803), (-0.6867, 0.3825, -0.1822), (-0.684, 0.3841, -0.1829), (-2.955, 0.2196, 0.09104), (-2.955, 0.2409, -0.009297), (-2.955, 0.1593, 0.174), (-2.955, 0.07045, 0.2253), (-2.955, -0.03157, 0.236), (-2.955, -0.1291, 0.2043), (-2.955, -0.2054, 0.1357), (-2.955, -0.2471, 0.04199), (-2.955, -0.2471, -0.06059), (-2.955, -0.2054, -0.1543), (-2.955, -0.1291, -0.2229), (-2.955, -0.03157, -0.2546), (-2.955, 0.07045, -0.2439), (-2.955, 0.1593, -0.1926), (-2.955, 0.2196, -0.1096), (-1.702, -0.005053, -0.009297), (-1.707, 0.2409, -0.009297), (-1.702, -0.005115, -0.009003), (-1.707, 0.2196, 0.09104), (-1.702, -0.005292, -0.008759), (-1.707, 0.1593, 0.174), (-1.702, -0.005553, -0.008609), (-1.707, 0.07046, 0.2253), (-1.702, -0.005852, -0.008577), (-1.707, -0.03156, 0.236), (-1.702, -0.006138, -0.00867), (-1.707, -0.1291, 0.2043), (-1.702, -0.006362, -0.008872), (-1.707, -0.2054, 0.1357), (-1.702, -0.006484, -0.009147), (-1.707, -0.2471, 0.04199), (-1.702, -0.006484, -0.009448), (-1.707, -0.2471, -0.06059), (-1.702, -0.006362, -0.009723), (-1.707, -0.2054, -0.1543), (-1.702, -0.006138, -0.009924), (-1.707, -0.1291, -0.2229), (-1.702, -0.005852, -0.01002), (-1.707, -0.03156, -0.2546), (-1.702, -0.005553, -0.009986), (-1.707, 0.07046, -0.2439), (-1.702, -0.005292, -0.009835), (-1.707, 0.1593, -0.1926), (-1.702, -0.005115, -0.009592), (-1.707, 0.2196, -0.1096), (-2.918, 0.2094, 0.3023), (-2.918, 0.1566, 0.3328), (-2.875, 0.1919, 0.3255), (-2.875, 0.1751, 0.3351), (-2.949, 0.1484, 0.3063), (-2.949, 0.1943, 0.2798), (-2.897, 0.2015, 0.3157), (-2.897, 0.1668, 0.3357), (-2.852, 0.1813, 0.3313), (-2.936, 0.2026, 0.2929), (-2.936, 0.152, 0.3221), (-2.957, 0.1698, 0.2446), (-2.957, 0.1308, 0.2672), (-2.955, 0.1334, 0.189), (-2.955, 0.1106, 0.2021), (-2.957, 0.1826, 0.2641), (-2.957, 0.1425, 0.2873), (-2.918, 0.2094, 0.3023), (-2.918, 0.1566, 0.3328), (-2.875, 0.1919, 0.3255), (-2.875, 0.1751, 0.3351), (-2.949, 0.1484, 0.3063), (-2.949, 0.1943, 0.2798), (-2.897, 0.2015, 0.3157), (-2.897, 0.1668, 0.3357), (-2.936, 0.2026, 0.2929), (-2.936, 0.152, 0.3221), (-2.957, 0.1698, 0.2446), (-2.957, 0.1308, 0.2672), (-2.955, 0.1334, 0.189), (-2.955, 0.1106, 0.2021), (-2.957, 0.1826, 0.2641), (-2.957, 0.1425, 0.2873), (-2.852, 0.1813, 0.3313), (-2.686, 0.1664, 0.2105), (-2.671, 0.1739, 0.2044), (-2.798, 0.1885, 0.2987), (-2.955, 0.123, 0.195), (-2.812, 0.1925, 0.3104), (-2.641, 0.1848, 0.1899), (-2.611, 0.1887, 0.1718), (-2.831, 0.1898, 0.3215), (-2.626, 0.1874, 0.1812), (-2.716, 0.1534, 0.2238), (-2.701, 0.1594, 0.2169), (-2.585, 0.1991, 0.1595)], [], [(49, 136, 137, 50), (23, 110, 111, 24), (76, 163, 164, 77), (50, 137, 138, 51), (24, 111, 112, 25), (77, 164, 165, 78), (51, 138, 139, 52), (25, 112, 113, 26), (78, 165, 166, 79), (52, 139, 140, 53), (26, 113, 114, 27), (0, 87, 88, 1), (79, 166, 167, 80), (53, 140, 141, 54), (27, 114, 115, 28), (1, 88, 89, 2), (80, 167, 168, 81), (54, 141, 142, 55), (28, 115, 116, 29), (2, 89, 90, 3), (81, 168, 169, 82), (55, 142, 143, 56), (29, 116, 117, 30), (3, 90, 91, 4), (82, 169, 170, 83), (56, 143, 144, 57), (30, 117, 118, 31), (4, 91, 92, 5), (83, 170, 171, 84), (57, 144, 145, 58), (31, 118, 119, 32), (5, 92, 93, 6), (84, 171, 172, 85), (58, 145, 146, 59), (32, 119, 120, 33), (6, 93, 94, 7), (85, 172, 173, 86), (59, 146, 147, 60), (33, 120, 121, 34), (7, 94, 95, 8), (60, 147, 148, 61), (34, 121, 122, 35), (8, 95, 96, 9), (61, 148, 149, 62), (35, 122, 123, 36), (9, 96, 97, 10), (62, 149, 150, 63), (36, 123, 124, 37), (10, 97, 98, 11), (63, 150, 151, 64), (37, 124, 125, 38), (11, 98, 99, 12), (64, 151, 152, 65), (38, 125, 126, 39), (12, 99, 100, 13), (65, 152, 153, 66), (39, 126, 127, 40), (13, 100, 101, 14), (66, 153, 154, 67), (40, 127, 128, 41), (14, 101, 102, 15), (67, 154, 155, 68), (41, 128, 129, 42), (15, 102, 103, 16), (68, 155, 156, 69), (42, 129, 130, 43), (16, 103, 104, 17), (69, 156, 157, 70), (43, 130, 131, 44), (17, 104, 105, 18), (70, 157, 158, 71), (44, 131, 132, 45), (18, 105, 106, 19), (71, 158, 159, 72), (45, 132, 133, 46), (19, 106, 107, 20), (72, 159, 160, 73), (46, 133, 134, 47), (20, 107, 108, 21), (73, 160, 161, 74), (47, 134, 135, 48), (21, 108, 109, 22), (74, 161, 162, 75), (22, 109, 110, 23), (75, 162, 163, 76), (155, 242, 243, 156), (129, 216, 217, 130), (103, 190, 191, 104), (156, 243, 244, 157), (130, 217, 218, 131), (104, 191, 192, 105), (157, 244, 1389, 158), (131, 218, 219, 132), (105, 192, 193, 106), (158, 1389, 1392, 159), (132, 219, 220, 133), (106, 193, 194, 107), (159, 1392, 1390, 160), (133, 220, 221, 134), (107, 194, 195, 108), (160, 1390, 1395, 248, 161), (134, 221, 222, 135), (108, 195, 196, 109), (161, 248, 249, 162), (1313, 1337, 1339, 1314), (109, 196, 197, 110), (162, 249, 250, 163), (136, 223, 224, 137), (110, 197, 198, 111), (163, 250, 251, 164), (137, 224, 225, 138), (111, 198, 199, 112), (164, 251, 252, 165), (138, 225, 226, 139), (112, 199, 200, 113), (165, 252, 253, 166), (139, 226, 227, 140), (113, 200, 201, 114), (87, 174, 175, 88), (166, 253, 254, 167), (140, 227, 228, 141), (114, 201, 202, 115), (88, 175, 176, 89), (167, 254, 255, 168), (141, 228, 229, 142), (115, 202, 203, 116), (89, 176, 177, 90), (168, 255, 256, 169), (142, 229, 230, 143), (116, 203, 204, 117), (90, 177, 178, 91), (169, 256, 257, 170), (143, 230, 231, 144), (117, 204, 205, 118), (91, 178, 179, 92), (170, 257, 258, 171), (144, 231, 232, 145), (118, 205, 206, 119), (92, 179, 180, 93), (171, 258, 259, 172), (145, 232, 233, 146), (119, 206, 207, 120), (93, 180, 181, 94), (172, 259, 260, 173), (146, 233, 234, 147), (120, 207, 208, 121), (94, 181, 182, 95), (147, 234, 235, 148), (121, 208, 209, 122), (95, 182, 183, 96), (148, 235, 236, 149), (122, 209, 210, 123), (96, 183, 184, 97), (149, 236, 237, 150), (123, 210, 211, 124), (97, 184, 185, 98), (150, 237, 238, 151), (124, 211, 212, 125), (98, 185, 186, 99), (151, 238, 239, 152), (125, 212, 213, 126), (99, 186, 187, 100), (152, 239, 240, 153), (126, 213, 214, 127), (100, 187, 188, 101), (153, 240, 241, 154), (127, 214, 215, 128), (101, 188, 189, 102), (154, 241, 242, 155), (128, 215, 216, 129), (102, 189, 190, 103), (225, 1355, 1359, 226), (199, 286, 287, 200), (252, 339, 340, 253), (226, 1359, 1350, 227), (200, 287, 288, 201), (174, 261, 262, 175), (253, 340, 341, 254), (227, 1350, 1356, 228), (201, 288, 289, 202), (175, 262, 263, 176), (254, 341, 342, 255), (228, 1356, 1352, 229), (202, 289, 290, 203), (176, 263, 264, 177), (255, 342, 343, 256), (229, 1352, 1358, 230), (203, 290, 291, 204), (177, 264, 265, 178), (256, 343, 344, 257), (230, 1358, 317, 318, 1391, 231), (204, 291, 292, 205), (178, 265, 266, 179), (257, 344, 345, 258), (231, 1391, 1388, 232), (205, 292, 293, 206), (179, 266, 267, 180), (258, 345, 346, 259), (232, 1388, 1386, 233), (206, 293, 294, 207), (180, 267, 268, 181), (259, 346, 347, 260), (233, 1386, 320, 321, 234), (207, 294, 295, 208), (181, 268, 269, 182), (234, 321, 322, 235), (208, 295, 296, 209), (182, 269, 270, 183), (235, 322, 323, 236), (209, 296, 297, 210), (183, 270, 271, 184), (236, 323, 324, 237), (210, 297, 298, 211), (184, 271, 272, 185), (237, 324, 325, 238), (211, 298, 299, 212), (185, 272, 273, 186), (238, 325, 326, 239), (212, 299, 300, 213), (186, 273, 274, 187), (239, 326, 327, 1393, 240), (213, 300, 301, 214), (187, 274, 275, 188), (240, 1393, 1394, 241), (214, 301, 302, 215), (188, 275, 276, 189), (241, 1394, 1384, 242), (215, 302, 303, 216), (189, 276, 277, 190), (242, 1384, 1385, 243), (216, 303, 304, 217), (190, 277, 278, 191), (243, 1385, 244), (217, 304, 305, 218), (191, 278, 279, 192), (244, 331, 332, 245), (218, 305, 306, 219), (192, 279, 280, 193), (245, 332, 333, 246), (219, 306, 307, 220), (193, 280, 281, 194), (246, 333, 334, 247), (220, 307, 308, 221), (194, 281, 282, 195), (247, 334, 335, 248), (221, 308, 309, 222), (195, 282, 283, 196), (248, 335, 336, 249), (1306, 1321, 1323, 1305), (196, 283, 284, 197), (249, 336, 337, 250), (223, 1361, 1365, 224), (197, 284, 285, 198), (250, 337, 338, 251), (224, 1365, 1355, 225), (198, 285, 286, 199), (251, 338, 339, 252), (269, 356, 357, 270), (322, 409, 410, 323), (296, 383, 384, 297), (270, 357, 358, 271), (323, 410, 411, 324), (297, 384, 385, 298), (271, 358, 359, 272), (324, 411, 412, 325), (298, 385, 386, 299), (272, 359, 360, 273), (325, 412, 413, 326), (299, 386, 387, 300), (273, 360, 361, 274), (326, 413, 414, 327), (300, 387, 388, 301), (274, 361, 362, 275), (327, 414, 415, 328), (301, 388, 389, 302), (275, 362, 363, 276), (328, 415, 416, 329), (302, 389, 390, 303), (276, 363, 364, 277), (329, 416, 417, 330), (303, 390, 391, 304), (277, 364, 365, 278), (330, 417, 418, 331), (304, 391, 392, 305), (278, 365, 366, 279), (331, 418, 419, 332), (305, 392, 393, 306), (279, 366, 367, 280), (332, 419, 420, 333), (306, 393, 394, 307), (280, 367, 368, 281), (333, 420, 421, 334), (307, 394, 395, 308), (281, 368, 369, 282), (334, 421, 422, 335), (308, 395, 396, 309), (282, 369, 370, 283), (335, 422, 423, 336), (1312, 1335, 1337, 1313), (283, 370, 371, 284), (336, 423, 424, 337), (310, 397, 398, 311), (284, 371, 372, 285), (337, 424, 425, 338), (311, 398, 399, 312), (285, 372, 373, 286), (338, 425, 426, 339), (312, 399, 400, 313), (286, 373, 374, 287), (339, 426, 427, 340), (313, 400, 401, 314), (287, 374, 375, 288), (261, 348, 349, 262), (340, 427, 428, 341), (314, 401, 402, 315), (288, 375, 376, 289), (262, 349, 350, 263), (341, 428, 429, 342), (315, 402, 403, 316), (289, 376, 377, 290), (263, 350, 351, 264), (342, 429, 430, 343), (316, 403, 404, 317), (290, 377, 378, 291), (264, 351, 352, 265), (343, 430, 431, 344), (317, 404, 405, 318), (291, 378, 379, 292), (265, 352, 353, 266), (344, 431, 432, 345), (318, 405, 406, 319), (292, 379, 380, 293), (266, 353, 354, 267), (345, 432, 433, 346), (319, 406, 407, 320), (293, 380, 381, 294), (267, 354, 355, 268), (346, 433, 434, 347), (320, 407, 408, 321), (294, 381, 382, 295), (268, 355, 356, 269), (321, 408, 409, 322), (295, 382, 383, 296), (418, 505, 506, 419), (392, 479, 480, 393), (366, 453, 454, 367), (419, 506, 507, 420), (393, 480, 481, 394), (367, 454, 455, 368), (420, 507, 508, 421), (394, 481, 482, 395), (368, 455, 456, 369), (421, 508, 509, 422), (395, 482, 483, 396), (369, 456, 457, 370), (422, 509, 510, 423), (1319, 1349, 1321, 1306), (370, 457, 458, 371), (423, 510, 511, 424), (397, 484, 485, 398), (371, 458, 459, 372), (424, 511, 512, 425), (398, 485, 486, 399), (372, 459, 460, 373), (425, 512, 513, 426), (399, 486, 487, 400), (373, 460, 461, 374), (426, 513, 514, 427), (400, 487, 488, 401), (374, 461, 462, 375), (348, 435, 436, 349), (427, 514, 515, 428), (401, 488, 489, 402), (375, 462, 463, 376), (349, 436, 437, 350), (428, 515, 516, 429), (402, 489, 490, 403), (376, 463, 464, 377), (350, 437, 438, 351), (429, 516, 517, 430), (403, 490, 491, 404), (377, 464, 465, 378), (351, 438, 439, 352), (430, 517, 518, 431), (404, 491, 492, 405), (378, 465, 466, 379), (352, 439, 440, 353), (431, 518, 519, 432), (405, 492, 493, 406), (379, 466, 467, 380), (353, 440, 441, 354), (432, 519, 520, 433), (406, 493, 494, 407), (380, 467, 468, 381), (354, 441, 442, 355), (433, 520, 521, 434), (407, 494, 495, 408), (381, 468, 469, 382), (355, 442, 443, 356), (408, 495, 496, 409), (382, 469, 470, 383), (356, 443, 444, 357), (409, 496, 497, 410), (383, 470, 471, 384), (357, 444, 445, 358), (410, 497, 498, 411), (384, 471, 472, 385), (358, 445, 446, 359), (411, 498, 499, 412), (385, 472, 473, 386), (359, 446, 447, 360), (412, 499, 500, 413), (386, 473, 474, 387), (360, 447, 448, 361), (413, 500, 501, 414), (387, 474, 475, 388), (361, 448, 449, 362), (414, 501, 502, 415), (388, 475, 476, 389), (362, 449, 450, 363), (415, 502, 503, 416), (389, 476, 477, 390), (363, 450, 451, 364), (416, 503, 504, 417), (390, 477, 478, 391), (364, 451, 452, 365), (417, 504, 505, 418), (391, 478, 479, 392), (365, 452, 453, 366), (488, 575, 576, 489), (462, 549, 550, 463), (436, 523, 524, 437), (515, 602, 603, 516), (489, 576, 577, 490), (463, 550, 551, 464), (437, 524, 525, 438), (516, 603, 604, 517), (490, 577, 578, 491), (464, 551, 552, 465), (438, 525, 526, 439), (517, 604, 605, 518), (491, 578, 579, 492), (465, 552, 553, 466), (439, 526, 527, 440), (518, 605, 606, 519), (492, 579, 580, 493), (466, 553, 554, 467), (440, 527, 528, 441), (519, 606, 607, 520), (493, 580, 581, 494), (467, 554, 555, 468), (441, 528, 529, 442), (520, 607, 608, 521), (494, 581, 582, 495), (468, 555, 556, 469), (442, 529, 530, 443), (495, 582, 583, 496), (469, 556, 557, 470), (443, 530, 531, 444), (496, 583, 584, 497), (470, 557, 558, 471), (444, 531, 532, 445), (497, 584, 585, 498), (471, 558, 559, 472), (445, 532, 533, 446), (498, 585, 586, 499), (472, 559, 560, 473), (446, 533, 534, 447), (499, 586, 587, 500), (473, 560, 561, 474), (447, 534, 535, 448), (500, 587, 588, 501), (474, 561, 562, 475), (448, 535, 536, 449), (501, 588, 589, 502), (475, 562, 563, 476), (449, 536, 537, 450), (502, 589, 590, 503), (476, 563, 564, 477), (450, 537, 538, 451), (503, 590, 591, 504), (477, 564, 565, 478), (451, 538, 539, 452), (504, 591, 592, 505), (478, 565, 566, 479), (452, 539, 540, 453), (505, 592, 593, 506), (479, 566, 567, 480), (453, 540, 541, 454), (506, 593, 594, 507), (480, 567, 568, 481), (454, 541, 542, 455), (507, 594, 595, 508), (481, 568, 569, 482), (455, 542, 543, 456), (508, 595, 596, 509), (482, 569, 570, 483), (456, 543, 544, 457), (509, 596, 597, 510), (1311, 1333, 1335, 1312), (457, 544, 545, 458), (510, 597, 598, 511), (484, 571, 572, 485), (458, 545, 546, 459), (511, 598, 599, 512), (485, 572, 573, 486), (459, 546, 547, 460), (512, 599, 600, 513), (486, 573, 574, 487), (460, 547, 548, 461), (513, 600, 601, 514), (487, 574, 575, 488), (461, 548, 549, 462), (435, 522, 523, 436), (514, 601, 602, 515), (532, 619, 620, 533), (585, 672, 673, 586), (559, 646, 647, 560), (533, 620, 621, 534), (586, 673, 674, 587), (560, 647, 648, 561), (534, 621, 622, 535), (587, 674, 675, 588), (561, 648, 649, 562), (535, 622, 623, 536), (588, 675, 676, 589), (562, 649, 650, 563), (536, 623, 624, 537), (589, 676, 677, 590), (563, 650, 651, 564), (537, 624, 625, 538), (590, 677, 678, 591), (564, 651, 652, 565), (538, 625, 626, 539), (591, 678, 679, 592), (565, 652, 653, 566), (539, 626, 627, 540), (592, 679, 680, 593), (566, 653, 654, 567), (540, 627, 628, 541), (593, 680, 681, 594), (567, 654, 655, 568), (541, 628, 629, 542), (594, 681, 682, 595), (568, 655, 656, 569), (542, 629, 630, 543), (595, 682, 683, 596), (569, 656, 657, 570), (543, 630, 631, 544), (596, 683, 684, 597), (1318, 1347, 1349, 1319), (544, 631, 632, 545), (597, 684, 685, 598), (571, 658, 659, 572), (545, 632, 633, 546), (598, 685, 686, 599), (572, 659, 660, 573), (546, 633, 634, 547), (599, 686, 687, 600), (573, 660, 661, 574), (547, 634, 635, 548), (600, 687, 688, 601), (574, 661, 662, 575), (548, 635, 636, 549), (522, 609, 610, 523), (601, 688, 689, 602), (575, 662, 663, 576), (549, 636, 637, 550), (523, 610, 611, 524), (602, 689, 690, 603), (576, 663, 664, 577), (550, 637, 638, 551), (524, 611, 612, 525), (603, 690, 691, 604), (577, 664, 665, 578), (551, 638, 639, 552), (525, 612, 613, 526), (604, 691, 692, 605), (578, 665, 666, 579), (552, 639, 640, 553), (526, 613, 614, 527), (605, 692, 693, 606), (579, 666, 667, 580), (553, 640, 641, 554), (527, 614, 615, 528), (606, 693, 694, 607), (580, 667, 668, 581), (554, 641, 642, 555), (528, 615, 616, 529), (607, 694, 695, 608), (581, 668, 669, 582), (555, 642, 643, 556), (529, 616, 617, 530), (582, 669, 670, 583), (556, 643, 644, 557), (530, 617, 618, 531), (583, 670, 671, 584), (557, 644, 645, 558), (531, 618, 619, 532), (584, 671, 672, 585), (558, 645, 646, 559), (681, 768, 769, 682), (655, 742, 743, 656), (629, 716, 717, 630), (682, 769, 770, 683), (656, 743, 744, 657), (630, 717, 718, 631), (683, 770, 771, 684), (1310, 1331, 1333, 1311), (631, 718, 719, 632), (684, 771, 772, 685), (658, 745, 746, 659), (632, 719, 720, 633), (685, 772, 773, 686), (659, 746, 747, 660), (633, 720, 721, 634), (686, 773, 774, 687), (660, 747, 748, 661), (634, 721, 722, 635), (687, 774, 775, 688), (661, 748, 749, 662), (635, 722, 723, 636), (609, 696, 697, 610), (688, 775, 776, 689), (662, 749, 750, 663), (636, 723, 724, 637), (610, 697, 698, 611), (689, 776, 777, 690), (663, 750, 751, 664), (637, 724, 725, 638), (611, 698, 699, 612), (690, 777, 778, 691), (664, 751, 752, 665), (638, 725, 726, 639), (612, 699, 700, 613), (691, 778, 779, 692), (665, 752, 753, 666), (639, 726, 727, 640), (613, 700, 701, 614), (692, 779, 780, 693), (666, 753, 754, 667), (640, 727, 728, 641), (614, 701, 702, 615), (693, 780, 781, 694), (667, 754, 755, 668), (641, 728, 729, 642), (615, 702, 703, 616), (694, 781, 782, 695), (668, 755, 756, 669), (642, 729, 730, 643), (616, 703, 704, 617), (669, 756, 757, 670), (643, 730, 731, 644), (617, 704, 705, 618), (670, 757, 758, 671), (644, 731, 732, 645), (618, 705, 706, 619), (671, 758, 759, 672), (645, 732, 733, 646), (619, 706, 707, 620), (672, 759, 760, 673), (646, 733, 734, 647), (620, 707, 708, 621), (673, 760, 761, 674), (647, 734, 735, 648), (621, 708, 709, 622), (674, 761, 762, 675), (648, 735, 736, 649), (622, 709, 710, 623), (675, 762, 763, 676), (649, 736, 737, 650), (623, 710, 711, 624), (676, 763, 764, 677), (650, 737, 738, 651), (624, 711, 712, 625), (677, 764, 765, 678), (651, 738, 739, 652), (625, 712, 713, 626), (678, 765, 766, 679), (652, 739, 740, 653), (626, 713, 714, 627), (679, 766, 767, 680), (653, 740, 741, 654), (627, 714, 715, 628), (680, 767, 768, 681), (654, 741, 742, 655), (628, 715, 716, 629), (751, 838, 839, 752), (725, 812, 813, 726), (699, 786, 787, 700), (778, 865, 866, 779), (752, 839, 840, 753), (726, 813, 814, 727), (700, 787, 788, 701), (779, 866, 867, 780), (753, 840, 841, 754), (727, 814, 815, 728), (701, 788, 789, 702), (780, 867, 868, 781), (754, 841, 842, 755), (728, 815, 816, 729), (702, 789, 790, 703), (781, 868, 869, 782), (755, 842, 843, 756), (729, 816, 817, 730), (703, 790, 791, 704), (756, 843, 844, 757), (730, 817, 818, 731), (704, 791, 792, 705), (757, 844, 845, 758), (731, 818, 819, 732), (705, 792, 793, 706), (758, 845, 846, 759), (732, 819, 820, 733), (706, 793, 794, 707), (759, 846, 847, 760), (733, 820, 821, 734), (707, 794, 795, 708), (760, 847, 848, 761), (734, 821, 822, 735), (708, 795, 796, 709), (761, 848, 849, 762), (735, 822, 823, 736), (709, 796, 797, 710), (762, 849, 850, 763), (736, 823, 824, 737), (710, 797, 798, 711), (763, 850, 851, 764), (737, 824, 825, 738), (711, 798, 799, 712), (764, 851, 852, 765), (738, 825, 826, 739), (712, 799, 800, 713), (765, 852, 853, 766), (739, 826, 827, 740), (713, 800, 801, 714), (766, 853, 854, 767), (740, 827, 828, 741), (714, 801, 802, 715), (767, 854, 855, 768), (741, 828, 829, 742), (715, 802, 803, 716), (768, 855, 856, 769), (742, 829, 830, 743), (716, 803, 804, 717), (769, 856, 857, 770), (743, 830, 831, 744), (717, 804, 805, 718), (770, 857, 858, 771), (1317, 1345, 1347, 1318), (718, 805, 806, 719), (771, 858, 859, 772), (745, 832, 833, 746), (719, 806, 807, 720), (772, 859, 860, 773), (746, 833, 834, 747), (720, 807, 808, 721), (773, 860, 861, 774), (747, 834, 835, 748), (721, 808, 809, 722), (774, 861, 862, 775), (748, 835, 836, 749), (722, 809, 810, 723), (696, 783, 784, 697), (775, 862, 863, 776), (749, 836, 837, 750), (723, 810, 811, 724), (697, 784, 785, 698), (776, 863, 864, 777), (750, 837, 838, 751), (724, 811, 812, 725), (698, 785, 786, 699), (777, 864, 865, 778), (795, 882, 883, 796), (848, 935, 936, 849), (822, 909, 910, 823), (796, 883, 884, 797), (849, 936, 937, 850), (823, 910, 911, 824), (797, 884, 885, 798), (850, 937, 938, 851), (824, 911, 912, 825), (798, 885, 886, 799), (851, 938, 939, 852), (825, 912, 913, 826), (799, 886, 887, 800), (852, 939, 940, 853), (826, 913, 914, 827), (800, 887, 888, 801), (853, 940, 941, 854), (827, 914, 915, 828), (801, 888, 889, 802), (854, 941, 942, 855), (828, 915, 916, 829), (802, 889, 890, 803), (855, 942, 943, 856), (829, 916, 917, 830), (803, 890, 891, 804), (856, 943, 944, 857), (830, 917, 918, 831), (804, 891, 892, 805), (857, 944, 945, 858), (1309, 1329, 1331, 1310), (805, 892, 893, 806), (858, 945, 946, 859), (832, 919, 920, 833), (806, 893, 894, 807), (859, 946, 947, 860), (833, 920, 921, 834), (807, 894, 895, 808), (860, 947, 948, 861), (834, 921, 922, 835), (808, 895, 896, 809), (861, 948, 949, 862), (835, 922, 923, 836), (809, 896, 897, 810), (783, 870, 871, 784), (862, 949, 950, 863), (836, 923, 924, 837), (810, 897, 898, 811), (784, 871, 872, 785), (863, 950, 951, 864), (837, 924, 925, 838), (811, 898, 899, 812), (785, 872, 873, 786), (864, 951, 952, 865), (838, 925, 926, 839), (812, 899, 900, 813), (786, 873, 874, 787), (865, 952, 953, 866), (839, 926, 927, 840), (813, 900, 901, 814), (787, 874, 875, 788), (866, 953, 954, 867), (840, 927, 928, 841), (814, 901, 902, 815), (788, 875, 876, 789), (867, 954, 955, 868), (841, 928, 929, 842), (815, 902, 903, 816), (789, 876, 877, 790), (868, 955, 956, 869), (842, 929, 930, 843), (816, 903, 904, 817), (790, 877, 878, 791), (843, 930, 931, 844), (817, 904, 905, 818), (791, 878, 879, 792), (844, 931, 932, 845), (818, 905, 906, 819), (792, 879, 880, 793), (845, 932, 933, 846), (819, 906, 907, 820), (793, 880, 881, 794), (846, 933, 934, 847), (820, 907, 908, 821), (794, 881, 882, 795), (847, 934, 935, 848), (821, 908, 909, 822), (942, 1029, 1030, 943), (916, 1003, 1004, 917), (890, 977, 978, 891), (943, 1030, 1031, 944), (917, 1004, 1005, 918), (891, 978, 979, 892), (944, 1031, 1032, 945), (1316, 1343, 1345, 1317), (892, 979, 980, 893), (945, 1032, 1033, 946), (919, 1006, 1007, 920), (893, 980, 981, 894), (946, 1033, 1034, 947), (920, 1007, 1008, 921), (894, 981, 982, 895), (947, 1034, 1035, 948), (921, 1008, 1009, 922), (895, 982, 983, 896), (948, 1035, 1036, 949), (922, 1009, 1010, 923), (896, 983, 984, 897), (870, 957, 958, 871), (949, 1036, 1037, 950), (923, 1010, 1011, 924), (897, 984, 985, 898), (871, 958, 959, 872), (950, 1037, 1038, 951), (924, 1011, 1012, 925), (898, 985, 986, 899), (872, 959, 960, 873), (951, 1038, 1039, 952), (925, 1012, 1013, 926), (899, 986, 987, 900), (873, 960, 961, 874), (952, 1039, 1040, 953), (926, 1013, 1014, 927), (900, 987, 988, 901), (874, 961, 962, 875), (953, 1040, 1041, 954), (927, 1014, 1015, 928), (901, 988, 989, 902), (875, 962, 963, 876), (954, 1041, 1042, 955), (928, 1015, 1016, 929), (902, 989, 990, 903), (876, 963, 964, 877), (955, 1042, 1043, 956), (929, 1016, 1017, 930), (903, 990, 991, 904), (877, 964, 965, 878), (930, 1017, 1018, 931), (904, 991, 992, 905), (878, 965, 966, 879), (931, 1018, 1019, 932), (905, 992, 993, 906), (879, 966, 967, 880), (932, 1019, 1020, 933), (906, 993, 994, 907), (880, 967, 968, 881), (933, 1020, 1021, 934), (907, 994, 995, 908), (881, 968, 969, 882), (934, 1021, 1022, 935), (908, 995, 996, 909), (882, 969, 970, 883), (935, 1022, 1023, 936), (909, 996, 997, 910), (883, 970, 971, 884), (936, 1023, 1024, 937), (910, 997, 998, 911), (884, 971, 972, 885), (937, 1024, 1025, 938), (911, 998, 999, 912), (885, 972, 973, 886), (938, 1025, 1026, 939), (912, 999, 1000, 913), (886, 973, 974, 887), (939, 1026, 1027, 940), (913, 1000, 1001, 914), (887, 974, 975, 888), (940, 1027, 1028, 941), (914, 1001, 1002, 915), (888, 975, 976, 889), (941, 1028, 1029, 942), (915, 1002, 1003, 916), (889, 976, 977, 890), (986, 1073, 1074, 987), (960, 1047, 1048, 961), (1039, 1126, 1127, 1040), (1013, 1100, 1101, 1014), (987, 1074, 1075, 988), (961, 1048, 1049, 962), (1040, 1127, 1128, 1041), (1014, 1101, 1102, 1015), (988, 1075, 1076, 989), (962, 1049, 1050, 963), (1041, 1128, 1129, 1042), (1015, 1102, 1103, 1016), (989, 1076, 1077, 990), (963, 1050, 1051, 964), (1042, 1129, 1130, 1043), (1016, 1103, 1104, 1017), (990, 1077, 1078, 991), (964, 1051, 1052, 965), (1017, 1104, 1105, 1018), (991, 1078, 1079, 992), (965, 1052, 1053, 966), (1018, 1105, 1106, 1019), (992, 1079, 1080, 993), (966, 1053, 1054, 967), (1019, 1106, 1107, 1020), (993, 1080, 1081, 994), (967, 1054, 1055, 968), (1020, 1107, 1108, 1021), (994, 1081, 1082, 995), (968, 1055, 1056, 969), (1021, 1108, 1109, 1022), (995, 1082, 1083, 996), (969, 1056, 1057, 970), (1022, 1109, 1110, 1023), (996, 1083, 1084, 997), (970, 1057, 1058, 971), (1023, 1110, 1111, 1024), (997, 1084, 1085, 998), (971, 1058, 1059, 972), (1024, 1111, 1112, 1025), (998, 1085, 1086, 999), (972, 1059, 1060, 973), (1025, 1112, 1113, 1026), (999, 1086, 1087, 1000), (973, 1060, 1061, 974), (1026, 1113, 1114, 1027), (1000, 1087, 1088, 1001), (974, 1061, 1062, 975), (1027, 1114, 1115, 1028), (1001, 1088, 1089, 1002), (975, 1062, 1063, 976), (1028, 1115, 1116, 1029), (1002, 1089, 1090, 1003), (976, 1063, 1064, 977), (1029, 1116, 1117, 1030), (1003, 1090, 1091, 1004), (977, 1064, 1065, 978), (1030, 1117, 1118, 1031), (1004, 1091, 1092, 1005), (978, 1065, 1066, 979), (1031, 1118, 1119, 1032), (1308, 1327, 1329, 1309), (979, 1066, 1067, 980), (1032, 1119, 1120, 1033), (1006, 1093, 1094, 1007), (980, 1067, 1068, 981), (1033, 1120, 1121, 1034), (1007, 1094, 1095, 1008), (981, 1068, 1069, 982), (1034, 1121, 1122, 1035), (1008, 1095, 1096, 1009), (982, 1069, 1070, 983), (1035, 1122, 1123, 1036), (1009, 1096, 1097, 1010), (983, 1070, 1071, 984), (957, 1044, 1045, 958), (1036, 1123, 1124, 1037), (1010, 1097, 1098, 1011), (984, 1071, 1072, 985), (958, 1045, 1046, 959), (1037, 1124, 1125, 1038), (1011, 1098, 1099, 1012), (985, 1072, 1073, 986), (959, 1046, 1047, 960), (1038, 1125, 1126, 1039), (1012, 1099, 1100, 1013), (1109, 1196, 1197, 1110), (1083, 1170, 1171, 1084), (1057, 1144, 1145, 1058), (1110, 1197, 1198, 1111), (1084, 1171, 1172, 1085), (1058, 1145, 1146, 1059), (1111, 1198, 1199, 1112), (1085, 1172, 1173, 1086), (1059, 1146, 1147, 1060), (1112, 1199, 1200, 1113), (1086, 1173, 1174, 1087), (1060, 1147, 1148, 1061), (1113, 1200, 1201, 1114), (1087, 1174, 1175, 1088), (1061, 1148, 1149, 1062), (1114, 1201, 1202, 1115), (1088, 1175, 1176, 1089), (1062, 1149, 1150, 1063), (1115, 1202, 1203, 1116), (1089, 1176, 1177, 1090), (1063, 1150, 1151, 1064), (1116, 1203, 1204, 1117), (1090, 1177, 1178, 1091), (1064, 1151, 1152, 1065), (1117, 1204, 1205, 1118), (1091, 1178, 1179, 1092), (1065, 1152, 1153, 1066), (1118, 1205, 1206, 1119), (1315, 1341, 1343, 1316), (1066, 1153, 1154, 1067), (1119, 1206, 1207, 1120), (1093, 1180, 1181, 1094), (1067, 1154, 1155, 1068), (1120, 1207, 1208, 1121), (1094, 1181, 1182, 1095), (1068, 1155, 1156, 1069), (1121, 1208, 1209, 1122), (1095, 1182, 1183, 1096), (1069, 1156, 1157, 1070), (1122, 1209, 1210, 1123), (1096, 1183, 1184, 1097), (1070, 1157, 1158, 1071), (1044, 1131, 1132, 1045), (1123, 1210, 1211, 1124), (1097, 1184, 1185, 1098), (1071, 1158, 1159, 1072), (1045, 1132, 1133, 1046), (1124, 1211, 1212, 1125), (1098, 1185, 1186, 1099), (1072, 1159, 1160, 1073), (1046, 1133, 1134, 1047), (1125, 1212, 1213, 1126), (1099, 1186, 1187, 1100), (1073, 1160, 1161, 1074), (1047, 1134, 1135, 1048), (1126, 1213, 1214, 1127), (1100, 1187, 1188, 1101), (1074, 1161, 1162, 1075), (1048, 1135, 1136, 1049), (1127, 1214, 1215, 1128), (1101, 1188, 1189, 1102), (1075, 1162, 1163, 1076), (1049, 1136, 1137, 1050), (1128, 1215, 1216, 1129), (1102, 1189, 1190, 1103), (1076, 1163, 1164, 1077), (1050, 1137, 1138, 1051), (1129, 1216, 1217, 1130), (1103, 1190, 1191, 1104), (1077, 1164, 1165, 1078), (1051, 1138, 1139, 1052), (1104, 1191, 1192, 1105), (1078, 1165, 1166, 1079), (1052, 1139, 1140, 1053), (1105, 1192, 1193, 1106), (1079, 1166, 1167, 1080), (1053, 1140, 1141, 1054), (1106, 1193, 1194, 1107), (1080, 1167, 1168, 1081), (1054, 1141, 1142, 1055), (1107, 1194, 1195, 1108), (1081, 1168, 1169, 1082), (1055, 1142, 1143, 1056), (1108, 1195, 1196, 1109), (1082, 1169, 1170, 1083), (1056, 1143, 1144, 1057), (1205, 1292, 1293, 1206), (1307, 1325, 1327, 1308, 1364, 1363), (1153, 1240, 1241, 1154), (1206, 1293, 1294, 1207), (1180, 1267, 1268, 1181), (1154, 1241, 1242, 1155), (1207, 1294, 1295, 1208), (1181, 1268, 1269, 1182), (1155, 1242, 1243, 1156), (1208, 1295, 1296, 1209), (1182, 1269, 1270, 1183), (1156, 1243, 1244, 1157), (1209, 1296, 1297, 1210), (1183, 1270, 1271, 1184), (1157, 1244, 1245, 1158), (1131, 1218, 1219, 1132), (1210, 1297, 1298, 1211), (1184, 1271, 1272, 1185), (1158, 1245, 1246, 1159), (1132, 1219, 1220, 1133), (1211, 1298, 1299, 1212), (1185, 1272, 1273, 1186), (1159, 1246, 1247, 1160), (1133, 1220, 1221, 1134), (1212, 1299, 1300, 1213), (1186, 1273, 1274, 1187), (1160, 1247, 1248, 1161), (1134, 1221, 1222, 1135), (1213, 1300, 1301, 1214), (1187, 1274, 1275, 1188), (1161, 1248, 1249, 1162), (1135, 1222, 1223, 1136), (1214, 1301, 1302, 1215), (1188, 1275, 1276, 1189), (1162, 1249, 1250, 1163), (1136, 1223, 1224, 1137), (1215, 1302, 1303, 1216), (1189, 1276, 1277, 1190), (1163, 1250, 1251, 1164), (1137, 1224, 1225, 1138), (1216, 1303, 1304, 1217), (1190, 1277, 1278, 1191), (1164, 1251, 1252, 1165), (1138, 1225, 1226, 1139), (1191, 1278, 1279, 1192), (1165, 1252, 1253, 1166), (1139, 1226, 1227, 1140), (1192, 1279, 1280, 1193), (1166, 1253, 1254, 1167), (1140, 1227, 1228, 1141), (1193, 1280, 1281, 1194), (1167, 1254, 1255, 1168), (1141, 1228, 1229, 1142), (1194, 1281, 1282, 1195), (1168, 1255, 1256, 1169), (1142, 1229, 1230, 1143), (1195, 1282, 1283, 1196), (1169, 1256, 1257, 1170), (1143, 1230, 1231, 1144), (1196, 1283, 1284, 1197), (1170, 1257, 1258, 1171), (1144, 1231, 1232, 1145), (1197, 1284, 1285, 1198), (1171, 1258, 1259, 1172), (1145, 1232, 1233, 1146), (1198, 1285, 1286, 1199), (1172, 1259, 1260, 1173), (1146, 1233, 1234, 1147), (1199, 1286, 1287, 1200), (1173, 1260, 1261, 1174), (1147, 1234, 1235, 1148), (1200, 1287, 1288, 1201), (1174, 1261, 1262, 1175), (1148, 1235, 1236, 1149), (1201, 1288, 1289, 1202), (1175, 1262, 1263, 1176), (1149, 1236, 1237, 1150), (1202, 1289, 1290, 1203), (1176, 1263, 1264, 1177), (1150, 1237, 1238, 1151), (1203, 1290, 1291, 1204), (1177, 1264, 1265, 1178), (1151, 1238, 1239, 1152), (1204, 1291, 1292, 1205), (1178, 1265, 1266, 1179), (1152, 1239, 1240, 1153), (1249, 31, 32, 1250), (1223, 5, 6, 1224), (1302, 84, 85, 1303), (1276, 58, 59, 1277), (1250, 32, 33, 1251), (1224, 6, 7, 1225), (1303, 85, 86, 1304), (1277, 59, 60, 1278), (1251, 33, 34, 1252), (1225, 7, 8, 1226), (1278, 60, 61, 1279), (1252, 34, 35, 1253), (1226, 8, 9, 1227), (1279, 61, 62, 1280), (1253, 35, 36, 1254), (1227, 9, 10, 1228), (1280, 62, 63, 1281), (1254, 36, 37, 1255), (1228, 10, 11, 1229), (1281, 63, 64, 1282), (1255, 37, 38, 1256), (1229, 11, 12, 1230), (1282, 64, 65, 1283), (1256, 38, 39, 1257), (1230, 12, 13, 1231), (1283, 65, 66, 1284), (1257, 39, 40, 1258), (1231, 13, 14, 1232), (1284, 66, 67, 1285), (1258, 40, 41, 1259), (1232, 14, 15, 1233), (1285, 67, 68, 1286), (1259, 41, 42, 1260), (1233, 15, 16, 1234), (1286, 68, 69, 1287), (1260, 42, 43, 1261), (1234, 16, 17, 1235), (1287, 69, 70, 1288), (1261, 43, 44, 1262), (1235, 17, 18, 1236), (1288, 70, 71, 1289), (1262, 44, 45, 1263), (1236, 18, 19, 1237), (1289, 71, 72, 1290), (1263, 45, 46, 1264), (1237, 19, 20, 1238), (1290, 72, 73, 1291), (1264, 46, 47, 1265), (1238, 20, 21, 1239), (1291, 73, 74, 1292), (1265, 47, 48, 1266), (1239, 21, 22, 1240), (1292, 74, 75, 1293), (1314, 1339, 1341, 1315), (1240, 22, 23, 1241), (1293, 75, 76, 1294), (1267, 49, 50, 1268), (1241, 23, 24, 1242), (1294, 76, 77, 1295), (1268, 50, 51, 1269), (1242, 24, 25, 1243), (1295, 77, 78, 1296), (1269, 51, 52, 1270), (1243, 25, 26, 1244), (1296, 78, 79, 1297), (1270, 52, 53, 1271), (1244, 26, 27, 1245), (1218, 0, 1, 1219), (1297, 79, 80, 1298), (1271, 53, 54, 1272), (1245, 27, 28, 1246), (1219, 1, 2, 1220), (1298, 80, 81, 1299), (1272, 54, 55, 1273), (1246, 28, 29, 1247), (1220, 2, 3, 1221), (1299, 81, 82, 1300), (1273, 55, 56, 1274), (1247, 29, 30, 1248), (1221, 3, 4, 1222), (1300, 82, 83, 1301), (1274, 56, 57, 1275), (1248, 30, 31, 1249), (1222, 4, 5, 1223), (1301, 83, 84, 1302), (1275, 57, 58, 1276), (1305, 1323, 1325, 1307), (1305, 136, 49, 1306), (1307, 223, 136, 1305), (1308, 310, 1362, 1364), (1309, 397, 310, 1308), (1310, 484, 397, 1309), (1311, 571, 484, 1310), (1312, 658, 571, 1311), (1313, 745, 658, 1312), (1314, 832, 745, 1313), (1315, 919, 832, 1314), (1316, 1006, 919, 1315), (1317, 1093, 1006, 1316), (1318, 1180, 1093, 1317), (1319, 1267, 1180, 1318), (1306, 49, 1267, 1319), (1320, 1322, 1323, 1321), (1322, 1324, 1325, 1323), (1324, 1326, 1327, 1325), (1326, 1328, 1329, 1327), (1328, 1330, 1331, 1329), (1330, 1332, 1333, 1331), (1332, 1334, 1335, 1333), (1334, 1336, 1337, 1335), (1336, 1338, 1339, 1337), (1338, 1340, 1341, 1339), (1340, 1342, 1343, 1341), (1342, 1344, 1345, 1343), (1344, 1346, 1347, 1345), (1346, 1348, 1349, 1347), (1348, 1320, 1321, 1349), (1322, 1320, 1348, 1346, 1344, 1342, 1340, 1338, 1336, 1334, 1332, 1330, 1328, 1326, 1324), (1365, 1361, 1377, 1381), (1351, 1360, 313, 314), (1356, 1350, 1367, 1373), (1360, 1354, 312, 313), (1362, 1366, 1382, 1378), (1357, 1351, 314, 315), (1363, 1364, 1380, 1387, 1379), (1363, 1361, 223, 1307), (1351, 1357, 1374, 1368), (1353, 1357, 315, 316), (1355, 1365, 1381, 1372), (1354, 1366, 311, 312), (1359, 1355, 1372, 1375), (1366, 1362, 310, 311), (1358, 1353, 316, 317), (1366, 1354, 1371, 1382), (1364, 1362, 1378, 1380), (1353, 1358, 1383, 1370), (1361, 1363, 1379, 1377), (1360, 1351, 1368, 1376), (1358, 1352, 1369, 1383), (1357, 1353, 1370, 1374), (1350, 1359, 1375, 1367), (1352, 1356, 1373, 1369), (1354, 1360, 1376, 1371), (1379, 1387, 1383, 1369, 1373, 1367, 1375, 1372, 1381, 1377), (1384, 1394, 328, 329), (1390, 1392, 246, 247), (1394, 1393, 327, 328), (1392, 1389, 245, 246), (1389, 244, 245), (244, 1385, 330, 331), (1388, 1391, 318, 319), (1386, 1388, 319, 320), (1383, 1387, 1380, 1378, 1382, 1371, 1376, 1368, 1374, 1370), (1385, 1384, 329, 330), (248, 1395, 1390, 247)])
me_mesh_002.polygons.foreach_set('use_smooth', [True] * 1358)
me_mesh_002.update()

# ---- objects
ob_m_urgentarium3 = bpy.data.objects.new('m_urgentarium3', me_mesh_002)

# ---- transforms, parenting, visibility, modifiers, constraints
ob_m_urgentarium3.location = (0.02546, 0.002767, 2.56)
ob_m_urgentarium3.rotation_euler = (0.0, 1.571, -1.571)

# ---- collection membership
scene.collection.objects.link(ob_m_urgentarium3)

# ---- scene / render settings (as saved in the file)
scene.frame_start = 1; scene.frame_end = 250; scene.frame_set(1)
scene.render.engine = 'BLENDER_EEVEE_NEXT'
scene.cycles.sampling_pattern = 'TABULATED_SOBOL'
scene.cycles.use_light_tree = False
scene.view_settings.view_transform = 'Filmic'
bpy.context.view_layer.update()

# ---- added for rendering (the .blend has no active camera and no usable light): camera, sun
cam_auto = bpy.data.cameras.new('AutoCamera')
cam_auto.lens = 50.0
cam_auto.sensor_width = 36.0
cam_auto.clip_end = 1000.0
ob_auto_camera = bpy.data.objects.new('AutoCamera', cam_auto)
scene.collection.objects.link(ob_auto_camera)
ob_auto_camera.location = (5.61525, -6.69231, 7.17544)
ob_auto_camera.rotation_euler = (1.09748, -7.21219e-08, 0.694738)
scene.camera = ob_auto_camera
light_auto_sun = bpy.data.lights.new('AutoSun', 'SUN')
light_auto_sun.energy = 3.0
light_auto_sun.angle = 0.0523599
ob_auto_sun = bpy.data.objects.new('AutoSun', light_auto_sun)
scene.collection.objects.link(ob_auto_sun)
ob_auto_sun.rotation_euler = (0.872665, 0.174533, 0.523599)
bpy.context.view_layer.update()
